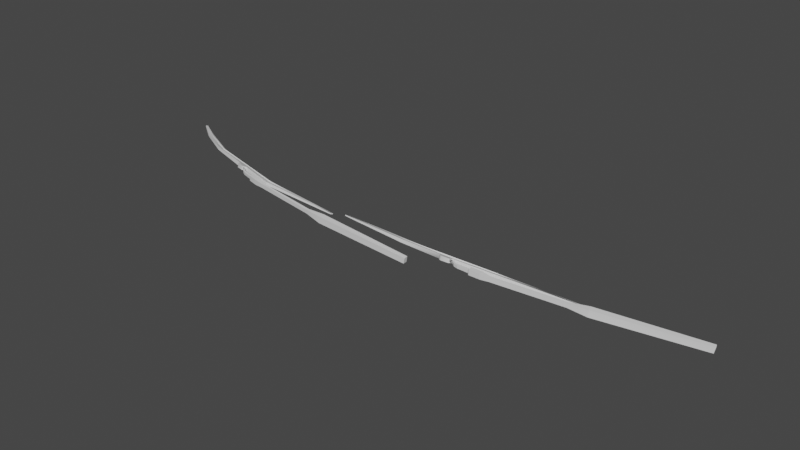 # Source: wipers.blend  (saved by Blender 3.6.11; exported with 4.5.12 LTS)
import bpy
from mathutils import Matrix  # noqa: F401  (used for matrix-valued properties, if any)

bpy.ops.wm.read_factory_settings(use_empty=True)
scene = bpy.context.scene
scene.name = 'Scene'

# ---- collections
col_wipers = bpy.data.collections.new('wipers'); scene.collection.children.link(col_wipers)

# ---- materials (node trees are filled in below, after node groups)
mat_wiper_mat = bpy.data.materials.new('wiper_mat')
mat_wiper_mat.use_transparent_shadow = False

# ---- material node trees
mat_wiper_mat.use_nodes = True; mat_wiper_mat.node_tree.nodes.clear()
_N = mat_wiper_mat.node_tree.nodes; _L = mat_wiper_mat.node_tree.links
n0 = _N.new('ShaderNodeBsdfPrincipled'); n0.name = 'Principled BSDF'; n0.location = (10, 300)
n0.distribution = 'GGX'
n0.subsurface_method = 'RANDOM_WALK_SKIN'
n0.inputs[3].default_value = 1.45
n0.inputs[27].default_value = (0.0, 0.0, 0.0, 1.0)
n0.inputs[28].default_value = 1.0
n1 = _N.new('ShaderNodeOutputMaterial'); n1.name = 'Material Output'; n1.location = (300, 300)
_L.new(n0.outputs[0], n1.inputs[0])
n1.is_active_output = True

# ---- world
world_world = bpy.data.worlds.new('World'); scene.world = world_world
world_world.use_nodes = True; world_world.node_tree.nodes.clear()
_N = world_world.node_tree.nodes; _L = world_world.node_tree.links
n0 = _N.new('ShaderNodeOutputWorld'); n0.name = 'World Output'; n0.location = (300, 300)
n1 = _N.new('ShaderNodeBackground'); n1.name = 'Background'; n1.location = (10, 300)
n1.inputs[0].default_value = (0.05088, 0.05088, 0.05088, 1.0)
_L.new(n1.outputs[0], n0.inputs[0])
n0.is_active_output = True
world_world.color = (0.05088, 0.05088, 0.05088)
world_world.use_sun_shadow = False
world_world.sun_shadow_jitter_overblur = 0.0

# ---- meshes
me_wiperleft_vis = bpy.data.meshes.new('wiperLeft_vis')
me_wiperleft_vis.from_pydata([(0.2353, -0.01173, -0.03648), (0.2353, -0.009838, -0.03949), (0.3421, -0.01516, -0.04608), (0.2353, -0.01173, -0.03648), (0.3421, -0.01516, -0.04608), (0.3421, -0.01749, -0.05238), (0.2353, -0.01328, -0.03816), (0.2353, -0.01435, -0.03438), (0.3421, -0.01776, -0.04524), (0.3421, -0.01776, -0.04524), (0.2353, -0.01435, -0.03438), (0.3421, -0.01954, -0.05172), (-0.2639, -0.0127, -0.02695), (-0.264, -0.01099, -0.03085), (-0.3524, -0.01031, -0.03173), (-0.2639, -0.0127, -0.02695), (-0.3524, -0.01031, -0.03173), (-0.3525, -0.01209, -0.03821), (-0.3525, -0.01004, -0.03887), (-0.264, -0.007508, -0.03214), (-0.2639, -0.01001, -0.02902), (-0.3524, -0.007708, -0.03256), (-0.264, -0.007508, -0.03214), (-0.3525, -0.01004, -0.03887), (-0.02337, 0.006152, 0.002545), (-0.02333, -0.004148, 0.005845), (-0.001528, -0.003948, 0.005065), (-0.0008701, 0.005982, 0.001735), (-0.0005161, -0.002768, 0.001725), (0.002306, -0.006878, -0.003985), (0.0005169, -0.002678, -0.001335), (-0.001528, -0.003948, 0.005065), (-0.0006941, 0.002992, 0.001835), (-0.0008701, 0.005982, 0.001735), (-0.001528, -0.003948, 0.005065), (-0.0005161, -0.002768, 0.001725), (0.0003389, 0.003082, -0.001225), (0.002331, 0.003012, -0.007265), (-0.0008701, 0.005982, 0.001735), (-0.0006941, 0.002992, 0.001835), (0.0005169, -0.002678, -0.001335), (0.002306, -0.006878, -0.003985), (0.002331, 0.003012, -0.007265), (0.0003389, 0.003082, -0.001225), (0.3421, -0.01776, -0.04524), (0.3421, -0.01954, -0.05172), (0.3421, -0.01749, -0.05238), (0.3421, -0.01516, -0.04608), (-0.02852, -0.01159, -0.01552), (0.002306, -0.006878, -0.003985), (-0.03358, -0.007178, -0.003515), (-0.002743, -0.01169, -0.01614), (-0.002789, -0.003598, -0.01919), (-0.002743, -0.01169, -0.01614), (-0.02852, -0.01159, -0.01552), (-0.02857, -0.003488, -0.01857), (0.2353, -0.01173, -0.03648), (0.2353, -0.01435, -0.03438), (0.2353, -0.01328, -0.03816), (0.2353, -0.009838, -0.03949), (-0.3524, -0.007708, -0.03256), (-0.3525, -0.01004, -0.03887), (-0.3525, -0.01209, -0.03821), (-0.3524, -0.01031, -0.03173), (-0.264, -0.01099, -0.03085), (-0.2639, -0.0127, -0.02695), (-0.2639, -0.01001, -0.02902), (-0.264, -0.007508, -0.03214), (-0.03052, 0.004882, -0.001345), (-0.03363, 0.003132, -0.006825), (-0.03358, -0.007178, -0.003515), (-0.03048, -0.005418, 0.001955), (-0.02333, -0.004148, 0.005845), (-0.03048, -0.005418, 0.001955), (-0.001528, -0.003948, 0.005065), (-0.03358, -0.007178, -0.003515), (0.002306, -0.006878, -0.003985), (-0.03052, 0.004882, -0.001345), (-0.02337, 0.006152, 0.002545), (-0.0008701, 0.005982, 0.001735), (-0.03363, 0.003132, -0.006825), (0.002331, 0.003012, -0.007265), (-0.02857, -0.003488, -0.01857), (-0.002789, -0.003598, -0.01919), (-0.1469, -0.003838, -0.02039), (-0.1501, 0.001972, -0.008905), (-0.264, -0.007508, -0.03214), (-0.3524, -0.007708, -0.03256), (0.1322, -0.0009279, -0.01653), (0.2353, -0.009838, -0.03949), (0.1284, -0.005238, -0.02744), (0.3421, -0.01516, -0.04608), (0.002306, -0.006878, -0.003985), (-0.002743, -0.01169, -0.01614), (0.1284, -0.01092, -0.0253), (0.1322, -0.008778, -0.01398), (0.2353, -0.01328, -0.03816), (0.3421, -0.01776, -0.04524), (-0.02857, -0.003488, -0.01857), (-0.02852, -0.01159, -0.01552), (-0.147, -0.009848, -0.01814), (-0.1469, -0.003838, -0.02039), (-0.264, -0.01099, -0.03085), (-0.264, -0.007508, -0.03214), (-0.1501, -0.006198, -0.006285), (-0.264, -0.01099, -0.03085), (-0.147, -0.009848, -0.01814), (-0.3524, -0.01031, -0.03173), (-0.02852, -0.01159, -0.01552), (-0.03358, -0.007178, -0.003515), (0.1284, -0.005238, -0.02744), (0.2353, -0.009838, -0.03949), (0.2353, -0.01328, -0.03816), (0.1284, -0.01092, -0.0253), (-0.002743, -0.01169, -0.01614), (-0.002789, -0.003598, -0.01919), (-0.08112, -0.01065, -0.02674), (-0.3525, -0.01209, -0.03821), (-0.3525, -0.01004, -0.03887), (-0.08112, -0.008598, -0.0274), (0.1073, -0.01159, -0.03267), (0.1073, -0.009538, -0.03332), (0.3421, -0.01749, -0.05238), (0.3421, -0.01954, -0.05172), (-0.08112, -0.01065, -0.02674), (0.1073, -0.01159, -0.03267), (0.1073, -0.006408, -0.02583), (-0.08112, -0.005468, -0.01968), (0.3421, -0.01954, -0.05172), (0.2353, -0.01435, -0.03438), (-0.3525, -0.01209, -0.03821), (-0.2639, -0.0127, -0.02695), (0.1073, -0.006408, -0.02583), (0.2353, -0.01435, -0.03438), (0.2353, -0.01173, -0.03648), (0.1073, -0.003778, -0.02793), (-0.08112, -0.005468, -0.01968), (-0.08112, -0.002838, -0.02178), (-0.2639, -0.01001, -0.02902), (-0.2639, -0.0127, -0.02695), (-0.08112, -0.002838, -0.02178), (0.1073, -0.009538, -0.03332), (-0.08112, -0.008598, -0.0274), (0.1073, -0.003778, -0.02793), (0.2353, -0.01173, -0.03648), (0.3421, -0.01749, -0.05238), (-0.3525, -0.01004, -0.03887), (-0.2639, -0.01001, -0.02902), (-0.03363, 0.003132, -0.006825), (-0.1501, -0.006198, -0.006285), (-0.03358, -0.007178, -0.003515), (-0.1501, 0.001972, -0.008905), (-0.3524, -0.007708, -0.03256), (-0.3524, -0.01031, -0.03173), (0.1322, -0.008778, -0.01398), (0.002331, 0.003012, -0.007265), (0.002306, -0.006878, -0.003985), (0.1322, -0.0009279, -0.01653), (0.3421, -0.01776, -0.04524), (0.3421, -0.01516, -0.04608)], [], [(0, 1, 2), (3, 4, 5), (6, 7, 8), (9, 10, 11), (12, 13, 14), (15, 16, 17), (18, 19, 20), (21, 22, 23), (24, 25, 26), (24, 26, 27), (28, 29, 30), (29, 28, 31), (32, 33, 34), (32, 34, 35), (36, 37, 38), (36, 38, 39), (40, 41, 42), (40, 42, 43), (44, 45, 46), (44, 46, 47), (48, 49, 50), (48, 51, 49), (52, 53, 54), (52, 54, 55), (56, 57, 58), (56, 58, 59), (60, 61, 62), (60, 62, 63), (64, 65, 66), (64, 66, 67), (68, 69, 70), (68, 70, 71), (72, 73, 74), (74, 73, 75), (74, 75, 76), (77, 78, 79), (77, 79, 80), (81, 82, 80), (81, 83, 82), (80, 79, 81), (80, 82, 84), (80, 84, 85), (85, 84, 86), (85, 86, 87), (88, 89, 90), (88, 91, 89), (90, 81, 88), (90, 83, 81), (92, 93, 94), (92, 94, 95), (95, 94, 96), (95, 96, 97), (98, 99, 100), (98, 100, 101), (101, 100, 102), (101, 102, 103), (104, 105, 106), (104, 107, 105), (106, 108, 109), (106, 109, 104), (110, 111, 112), (110, 112, 113), (113, 114, 115), (113, 115, 110), (116, 117, 118), (116, 118, 119), (119, 120, 116), (119, 121, 120), (121, 122, 123), (121, 123, 120), (124, 125, 126), (124, 126, 127), (125, 128, 129), (125, 129, 126), (127, 130, 124), (127, 131, 130), (132, 133, 134), (132, 134, 135), (136, 132, 135), (136, 135, 137), (138, 136, 137), (138, 139, 136), (140, 141, 142), (140, 143, 141), (143, 144, 145), (143, 145, 141), (146, 140, 142), (146, 147, 140), (148, 149, 150), (148, 151, 149), (151, 152, 153), (151, 153, 149), (154, 155, 156), (154, 157, 155), (154, 158, 159), (154, 159, 157), (25, 24, 68, 71), (30, 35, 32, 28), (39, 43, 40, 36), (36, 39, 32, 35, 28, 40, 30, 43)])
me_wiperleft_vis.polygons.foreach_set('use_smooth', [True] * 100)
_uv = me_wiperleft_vis.uv_layers.new(name='UVMap')
_uv.uv.foreach_set('vector', [0.5129, -0.5416, 0.5171, -0.5417, 0.5171, -0.3877, 0.44, -0.5334, 0.4495, -0.3793, 0.44, -0.3778, 0.5566, -0.5498, 0.5608, -0.5502, 0.5608, -0.3956, 0.4738, -0.3797, 0.4833, -0.534, 0.4833, -0.3781, 0.4833, -0.5395, 0.4882, -0.5392, 0.4833, -0.4121, 0.4064, -0.5019, 0.416, -0.3748, 0.4064, -0.3735, 0.4737, -0.4066, 0.4688, -0.5337, 0.4738, -0.534, 0.3589, -0.3192, 0.3685, -0.4461, 0.3685, -0.3182, 0.7384, -0.9457, 0.7536, -0.9453, 0.7522, -0.9139, 0.7384, -0.9457, 0.7522, -0.9139, 0.7374, -0.9133, 0.4361, -0.4181, 0.4392, -0.4077, 0.4346, -0.4137, 0.4392, -0.4077, 0.4361, -0.4181, 0.4392, -0.4223, 0.6828, -0.2663, 0.6815, -0.2622, 0.6815, -0.2772, 0.6828, -0.2663, 0.6815, -0.2772, 0.6857, -0.274, 0.6871, -0.2647, 0.6958, -0.2619, 0.6815, -0.2622, 0.6871, -0.2647, 0.6815, -0.2622, 0.6828, -0.2663, 0.4413, -0.2745, 0.4473, -0.279, 0.4473, -0.264, 0.4413, -0.2745, 0.4473, -0.264, 0.4385, -0.2667, 0.521, -0.3829, 0.5206, -0.3735, 0.5175, -0.3735, 0.521, -0.3829, 0.5175, -0.3735, 0.5171, -0.3829, 0.7509, -0.6157, 0.7325, -0.5715, 0.7325, -0.6231, 0.7509, -0.6157, 0.7514, -0.5785, 0.7325, -0.5715, 0.7498, -0.8762, 0.7374, -0.8762, 0.7374, -0.9133, 0.7498, -0.8762, 0.7374, -0.9133, 0.7498, -0.9133, 0.5171, -0.3879, 0.5186, -0.3925, 0.5202, -0.3872, 0.5171, -0.3879, 0.5202, -0.3872, 0.5171, -0.3829, 0.4704, -0.389, 0.47, -0.3795, 0.4669, -0.3795, 0.4704, -0.389, 0.4669, -0.3795, 0.4665, -0.389, 0.5566, -0.3897, 0.5582, -0.3956, 0.5593, -0.3909, 0.5566, -0.3897, 0.5593, -0.3909, 0.5593, -0.3852, 0.3685, -0.2871, 0.3596, -0.287, 0.3596, -0.3026, 0.3685, -0.2871, 0.3596, -0.3026, 0.3685, -0.3026, 0.5063, -0.3582, 0.5123, -0.3685, 0.507, -0.3269, 0.507, -0.3269, 0.5123, -0.3685, 0.5206, -0.3729, 0.507, -0.3269, 0.5206, -0.3729, 0.5206, -0.3212, 0.0586, -0.5379, 0.06466, -0.5277, 0.06422, -0.4953, 0.0586, -0.5379, 0.06422, -0.4953, 0.05031, -0.5422, 0.05081, -0.4904, 0.0311, -0.5345, 0.05031, -0.5422, 0.05081, -0.4904, 0.03106, -0.4974, 0.0311, -0.5345, 0.05031, -0.5422, 0.06422, -0.4953, 0.05081, -0.4904, 0.05031, -0.5422, 0.0311, -0.5345, 0.02475, -0.7047, 0.05031, -0.5422, 0.02475, -0.7047, 0.04316, -0.7098, 0.04316, -0.7098, 0.02475, -0.7047, 0.003507, -0.8728, 0.04316, -0.7098, 0.003507, -0.8728, 3.431e-07, -1.0, 0.0405, -0.3032, 0.00847, -0.1541, 0.02354, -0.3084, 0.0405, -0.3032, 4.17e-07, -0.0001724, 0.00847, -0.1541, 0.02354, -0.3084, 0.05081, -0.4904, 0.0405, -0.3032, 0.02354, -0.3084, 0.03106, -0.4974, 0.05081, -0.4904, 0.4059, -0.9944, 0.4253, -1.0, 0.4205, -0.8109, 0.4059, -0.9944, 0.4205, -0.8109, 0.4037, -0.807, 0.4037, -0.807, 0.4205, -0.8109, 0.4253, -0.6561, 0.4037, -0.807, 0.4253, -0.6561, 0.4234, -0.5019, 0.7325, -0.2846, 0.7201, -0.2845, 0.7229, -0.4549, 0.7325, -0.2846, 0.7229, -0.4549, 0.7321, -0.4549, 0.7321, -0.4549, 0.7229, -0.4549, 0.7272, -0.6231, 0.7321, -0.4549, 0.7272, -0.6231, 0.7325, -0.6231, 0.4657, -0.8262, 0.44, -0.6605, 0.4476, -0.8296, 0.4657, -0.8262, 0.4468, -0.5334, 0.44, -0.6605, 0.4476, -0.8296, 0.44, -1.0, 0.4588, -0.9938, 0.4476, -0.8296, 0.4588, -0.9938, 0.4657, -0.8262, 0.7201, -0.4341, 0.7185, -0.28, 0.7132, -0.28, 0.7201, -0.4341, 0.7132, -0.28, 0.7113, -0.4341, 0.7113, -0.4341, 0.7076, -0.6231, 0.7201, -0.623, 0.7113, -0.4341, 0.7201, -0.623, 0.7201, -0.4341, 0.2054, -0.6096, 0.2083, -0.9999, 0.2114, -1.0, 0.2054, -0.6096, 0.2114, -1.0, 0.2085, -0.6096, 0.2085, -0.6096, 0.208, -0.3384, 0.2054, -0.6096, 0.2085, -0.6096, 0.2111, -0.3384, 0.208, -0.3384, 0.2111, -0.3384, 0.2114, -2.223e-05, 0.2083, -1.031e-05, 0.2111, -0.3384, 0.2083, -1.031e-05, 0.208, -0.3384, 0.1453, -0.6098, 0.1478, -0.3386, 0.136, -0.3389, 0.1453, -0.6098, 0.136, -0.3389, 0.1332, -0.6101, 0.1478, -0.3386, 0.1701, -4.524e-05, 0.1475, -0.1543, 0.1478, -0.3386, 0.1475, -0.1543, 0.136, -0.3389, 0.1332, -0.6101, 0.1701, -1.0, 0.1453, -0.6098, 0.6033, -0.6099, 0.5969, -0.8727, 0.6033, -1.0, 0.2559, -0.466, 0.2606, -0.2815, 0.2558, -0.2815, 0.2559, -0.466, 0.2558, -0.2815, 0.2511, -0.4659, 0.2579, -0.7372, 0.2559, -0.466, 0.2511, -0.4659, 0.2579, -0.7372, 0.2511, -0.4659, 0.2531, -0.7372, 0.2557, -1.0, 0.2579, -0.7372, 0.2531, -0.7372, 0.2557, -1.0, 0.2606, -1.0, 0.2579, -0.7372, 0.2054, -0.61, 0.1922, -0.3386, 0.1945, -0.6098, 0.2054, -0.61, 0.2029, -0.3388, 0.1922, -0.3386, 0.2029, -0.3388, 0.1909, -0.1542, 0.1701, 0.0, 0.2029, -0.3388, 0.1701, 0.0, 0.1922, -0.3386, 0.1701, -1.0, 0.2054, -0.61, 0.1945, -0.6098, 0.6033, -1.0, 0.6093, -0.8726, 0.6033, -0.6099, 0.5063, -0.542, 0.5201, -0.7094, 0.5216, -0.5417, 0.5063, -0.542, 0.508, -0.7096, 0.5201, -0.7094, 0.508, -0.7096, 0.5063, -1.0, 0.5101, -0.9999, 0.508, -0.7096, 0.5101, -0.9999, 0.5201, -0.7094, 0.4372, -0.8128, 0.4253, -0.9999, 0.44, -1.0, 0.4372, -0.8128, 0.4255, -0.8127, 0.4253, -0.9999, 0.4372, -0.8128, 0.4292, -0.5098, 0.4253, -0.5098, 0.4372, -0.8128, 0.4253, -0.5098, 0.4255, -0.8127, 0.7536, -0.9453, 0.7384, -0.9457, 0.7374, -0.9559, 0.7526, -0.9555, 0.4684, -0.5267, 0.4688, -0.531, 0.4684, -0.534, 0.4688, -0.531, 0.4688, -0.5267, 0.4684, -0.5223, 0.4688, -0.5193, 0.4684, -0.5223, 0.6871, -0.2647, 0.6828, -0.2663, 0.6828, -0.2663, 0.6857, -0.274, 0.6857, -0.274, 0.69, -0.2724, 0.69, -0.2724, 0.6871, -0.2647])
me_wiperleft_vis.materials.append(mat_wiper_mat)
me_wiperleft_vis.update()
me_wiperleft_vis.normals_split_custom_set([tuple(v) for v in zip(*[iter([-0.0857, 0.1049, -0.9908, -0.02667, 0.6877, -0.7255, -0.02678, 0.6968, -0.7168, -0.08561, 0.1049, -0.9908, -0.02671, 0.6967, -0.7168, -0.001005, 0.9381, -0.3464, 0.01588, -0.9087, 0.4171, 0.1009, -0.00774, 0.9949, 0.01175, -0.8775, 0.4794, 0.01172, -0.8775, 0.4794, 0.1009, -0.00779, 0.9949, -0.003853, -0.9643, 0.2649, -0.05554, -0.07112, 0.9959, 0.003048, 0.9159, 0.4015, -0.05556, -0.07112, 0.9959, -0.05568, -0.07109, 0.9959, -0.05559, -0.07109, 0.9959, -0.0403, -0.9635, 0.2647, 0.07013, 0.1639, -0.984, 0.07011, 0.164, -0.984, 0.0699, -0.7756, -0.6273, -0.000437, 0.9381, -0.3464, 0.07026, 0.164, -0.984, 0.07003, 0.1639, -0.984, -0.2393, 0.2988, 0.9238, -0.2432, 0.2945, 0.9242, 0.03371, 0.3104, 0.95, -0.2393, 0.2988, 0.9238, 0.03371, 0.3104, 0.95, 0.03632, 0.3161, 0.948, 0.7112, 0.141, 0.6888, 0.9272, 0.1795, 0.3289, 0.9278, 0.1936, 0.3188, 0.9272, 0.1795, 0.3289, 0.7112, 0.141, 0.6888, 0.9262, 0.1651, 0.3389, 0.9394, 0.04551, 0.3398, 0.9219, 0.067, 0.3816, 0.9394, 0.04549, 0.3398, 0.9394, 0.04551, 0.3398, 0.9394, 0.04549, 0.3398, 0.9544, 0.0238, 0.2976, 0.946, 0.07163, 0.3162, 0.9471, 0.07693, 0.3115, 0.946, 0.07156, 0.3163, 0.946, 0.07163, 0.3162, 0.946, 0.07156, 0.3163, 0.9448, 0.06636, 0.3209, 0.9301, 0.0777, 0.3589, 0.9057, 0.1314, 0.4031, 0.9301, 0.07771, 0.3589, 0.9301, 0.0777, 0.3589, 0.9301, 0.07771, 0.3589, 0.9495, 0.02337, 0.3129, 1.0, -4.033e-07, 0.0, 1.0, -2.013e-06, 0.0, 1.0, -1.524e-06, 0.0, 1.0, -4.033e-07, 0.0, 1.0, -1.524e-06, 0.0, 1.0, 0.0, 0.0, 0.008588, -0.9338, 0.3576, 0.008598, -0.9339, 0.3575, 0.0124, -0.9369, 0.3493, 0.008588, -0.9338, 0.3576, 0.005193, -0.9306, 0.366, 0.008598, -0.9339, 0.3575, -0.02383, -0.3519, -0.9357, -0.02344, -0.352, -0.9357, -0.02369, -0.3523, -0.9356, -0.02383, -0.3519, -0.9357, -0.02369, -0.3523, -0.9356, -0.02365, -0.3524, -0.9355, 1.0, 0.0003144, 0.0002903, 1.0, -6.291e-05, -1.913e-05, 1.0, -4.538e-05, -2.356e-05, 1.0, 0.0003144, 0.0002903, 1.0, -4.538e-05, -2.356e-05, 1.0, 0.0003786, 0.0002371, -0.9998, -0.006658, 0.02087, -0.9997, -0.008027, 0.02198, -0.9998, -0.006613, 0.02084, -0.9998, -0.006658, 0.02087, -0.9998, -0.006613, 0.02084, -0.9998, -0.005538, 0.02003, -0.9995, 0.006678, 0.03218, -0.9995, 0.008268, 0.03107, -0.9995, 0.006755, 0.03226, -0.9995, 0.006678, 0.03218, -0.9995, 0.006755, 0.03226, -0.9995, 0.005144, 0.03275, -0.716, 0.2105, 0.6656, -0.3485, 0.2851, 0.8929, -0.6742, 0.2228, 0.7042, -0.716, 0.2105, 0.6656, -0.6742, 0.2228, 0.7042, -0.7157, 0.2105, 0.6659, 0.01887, -0.9602, 0.2786, 0.0177, -0.9575, 0.2879, 0.0158, -0.955, 0.2962, 0.0158, -0.955, 0.2962, 0.0177, -0.9575, 0.2879, 0.0142, -0.9522, 0.3051, 0.0158, -0.955, 0.2962, 0.0142, -0.9522, 0.3051, 0.01203, -0.9498, 0.3126, -0.003809, 0.9527, -0.3038, -0.003753, 0.9526, -0.3041, -0.002702, 0.9516, -0.3074, -0.003809, 0.9527, -0.3038, -0.002702, 0.9516, -0.3074, -0.0007021, 0.9112, -0.4119, -0.005806, 0.9037, -0.4281, -0.001999, 0.873, -0.4877, -0.0007021, 0.9112, -0.4119, -0.005806, 0.9037, -0.4281, -0.01345, 0.8772, -0.4799, -0.001999, 0.873, -0.4877, -0.0007021, 0.9112, -0.4119, -0.002702, 0.9516, -0.3074, -0.005806, 0.9037, -0.4281, -0.0007021, 0.9112, -0.4119, -0.001999, 0.873, -0.4877, 0.007001, 0.8862, -0.4633, -0.0007021, 0.9112, -0.4119, 0.007001, 0.8862, -0.4633, 0.005302, 0.9047, -0.4259, 0.005302, 0.9047, -0.4259, 0.007001, 0.8862, -0.4633, 0.008398, 0.9108, -0.4127, 0.005302, 0.9047, -0.4259, 0.008398, 0.9108, -0.4127, -0.0002628, 0.9263, -0.3767, 0.0119, 0.9475, -0.3196, -0.02671, 0.6877, -0.7255, -0.006104, 0.9144, -0.4047, 0.0119, 0.9475, -0.3196, -0.02672, 0.6968, -0.7168, -0.02671, 0.6877, -0.7255, -0.006104, 0.9144, -0.4047, -0.005806, 0.9037, -0.4281, 0.0119, 0.9475, -0.3196, -0.006104, 0.9144, -0.4047, -0.01345, 0.8772, -0.4799, -0.005806, 0.9037, -0.4281, 0.0152, -0.9621, 0.2724, 0.03036, -0.9337, 0.3567, 0.0104, -0.9698, 0.2436, 0.0152, -0.9621, 0.2724, 0.0104, -0.9698, 0.2436, -0.01361, -0.9917, 0.1275, -0.01361, -0.9917, 0.1275, 0.0104, -0.9698, 0.2436, 0.0159, -0.9087, 0.4171, -0.01361, -0.9917, 0.1275, 0.0159, -0.9087, 0.4171, 0.01172, -0.8775, 0.4794, 0.0154, -0.3507, -0.9364, 0.01551, -0.352, -0.9359, 0.04519, -0.3501, -0.9356, 0.0154, -0.3507, -0.9364, 0.04519, -0.3501, -0.9356, 0.0749, -0.3469, -0.9349, 0.0749, -0.3469, -0.9349, 0.04519, -0.3501, -0.9356, 0.1045, -0.3453, -0.9327, 0.0749, -0.3469, -0.9349, 0.1045, -0.3453, -0.9327, 0.1045, -0.3423, -0.9338, -0.0156, -0.9623, 0.2715, -0.01589, -0.965, 0.2619, -0.0194, -0.952, 0.3055, -0.0156, -0.9623, 0.2715, -0.0098, -0.972, 0.2346, -0.01589, -0.965, 0.2619, -0.0194, -0.952, 0.3055, -0.02127, -0.9414, 0.3367, -0.0181, -0.9493, 0.3139, -0.0194, -0.952, 0.3055, -0.0181, -0.9493, 0.3139, -0.0156, -0.9623, 0.2715, -0.1009, -0.3547, -0.9295, -0.1198, -0.3575, -0.9262, -0.1197, -0.3549, -0.9272, -0.1009, -0.3547, -0.9295, -0.1197, -0.3549, -0.9272, -0.08201, -0.3527, -0.9321, -0.08201, -0.3527, -0.9321, -0.0631, -0.3514, -0.9341, -0.06318, -0.3525, -0.9337, -0.08201, -0.3527, -0.9321, -0.06318, -0.3525, -0.9337, -0.1009, -0.3547, -0.9295, 0.01739, -0.3058, -0.9519, 0.04186, -0.3056, -0.9512, 0.04186, -0.3056, -0.9512, 0.01739, -0.3058, -0.9519, 0.04186, -0.3056, -0.9512, -0.007004, -0.3058, -0.9521, -0.007004, -0.3058, -0.9521, -0.05013, -0.3052, -0.951, 0.01739, -0.3058, -0.9519, -0.007004, -0.3058, -0.9521, -0.06869, -0.3048, -0.9499, -0.05013, -0.3052, -0.951, -0.06869, -0.3048, -0.9499, -0.0873, -0.3049, -0.9484, -0.0873, -0.3047, -0.9484, -0.06869, -0.3048, -0.9499, -0.0873, -0.3047, -0.9484, -0.05013, -0.3052, -0.951, 0.00319, -0.803, 0.596, -0.004396, -0.8805, 0.474, 0.007103, -0.7998, 0.6003, 0.00319, -0.803, 0.596, 0.007103, -0.7998, 0.6003, 0.01852, -0.9612, 0.2751, -0.004396, -0.8805, 0.474, -0.01881, -0.9837, 0.1786, -0.0143, -0.9153, 0.4024, -0.004396, -0.8805, 0.474, -0.0143, -0.9153, 0.4024, 0.007103, -0.7998, 0.6003, 0.01852, -0.9612, 0.2751, 0.0194, -0.9972, 0.07222, 0.00319, -0.803, 0.596, 0.01852, -0.9612, 0.2751, 0.05357, -0.8814, -0.4694, 0.0194, -0.9972, 0.07222, 0.06989, 0.6227, 0.7794, 0.0906, 0.6218, 0.7779, 0.0906, 0.6217, 0.778, 0.06989, 0.6227, 0.7794, 0.0906, 0.6217, 0.778, 0.0493, 0.6234, 0.7804, -0.0135, 0.6208, 0.7839, 0.06989, 0.6227, 0.7794, 0.0493, 0.6234, 0.7804, -0.0135, 0.6208, 0.7839, 0.0493, 0.6234, 0.7804, -0.0134, 0.6242, 0.7811, -0.0555, 0.6164, 0.7855, -0.0135, 0.6208, 0.7839, -0.0134, 0.6242, 0.7811, -0.0555, 0.6164, 0.7855, -0.0556, 0.6096, 0.7908, -0.0135, 0.6208, 0.7839, -0.01949, 0.869, -0.4945, -0.0252, 0.6882, -0.7251, 0.003667, 0.6987, -0.7154, -0.01949, 0.869, -0.4945, 0.004303, 0.8661, -0.4998, -0.0252, 0.6882, -0.7251, 0.004303, 0.8661, -0.4998, 0.06827, 0.9927, 0.09901, 0.01791, 0.9357, -0.3524, 0.004303, 0.8661, -0.4998, 0.01791, 0.9357, -0.3524, -0.0252, 0.6882, -0.7251, -0.01691, 0.9887, -0.1488, -0.01949, 0.869, -0.4945, 0.003667, 0.6987, -0.7154, -0.01691, 0.9887, -0.1488, -0.0534, 0.8766, 0.4783, -0.01949, 0.869, -0.4945, -0.3485, 0.2852, 0.8929, -0.0551, 0.305, 0.9508, -0.6742, 0.2232, 0.704, -0.3485, 0.2852, 0.8929, -0.09009, 0.3038, 0.9485, -0.0551, 0.305, 0.9508, -0.09009, 0.3038, 0.9485, -0.125, 0.3014, 0.9453, -0.125, 0.3021, 0.945, -0.09009, 0.3038, 0.9485, -0.125, 0.3021, 0.945, -0.0551, 0.305, 0.9508, 0.1152, 0.3065, 0.9449, 0.0772, 0.3099, 0.9476, 0.07746, 0.3137, 0.9464, 0.1152, 0.3065, 0.9449, 0.1151, 0.3045, 0.9455, 0.0772, 0.3099, 0.9476, 0.1152, 0.3065, 0.9449, 0.153, 0.3025, 0.9408, 0.153, 0.3026, 0.9408, 0.1152, 0.3065, 0.9449, 0.153, 0.3026, 0.9408, 0.1151, 0.3045, 0.9455, -0.2432, 0.2945, 0.9242, -0.2393, 0.2988, 0.9238, -0.716, 0.2105, 0.6656, -0.7157, 0.2105, 0.6659, 0.9278, 0.1936, 0.3188, 0.0, 0.0, 1.0, 0.001103, -0.03569, 0.9994, 0.7112, 0.141, 0.6888, 0.0, 0.0, 1.0, 0.0, 0.0, 1.0, -0.007695, 0.02314, 0.9997, 0.002172, -0.000696, 1.0, 0.9482, 0.02194, 0.317, 0.947, 0.02315, 0.3204, 0.9442, 0.05809, 0.3243, 0.947, 0.02315, 0.3204, 0.947, 0.02315, 0.3204, 0.947, 0.02315, 0.3204, 0.947, 0.02315, 0.3204, 0.947, 0.02315, 0.3204])] * 3)])
me_wiperright_vis = bpy.data.meshes.new('wiperRight_vis')
me_wiperright_vis.from_pydata([(-0.2534, -0.008371, -0.1093), (-0.2532, -0.003751, -0.1099), (-0.1466, -0.003161, -0.05748), (-0.2512, -0.006671, -0.1091), (-0.3244, -0.01167, -0.157), (-0.3244, -0.01133, -0.157), (0.1076, -0.005731, 0.00906), (-0.1454, -0.004791, -0.05857), (-0.1434, -0.009971, -0.06537), (-0.2506, -0.004051, -0.1111), (-0.3243, -0.009041, -0.1577), (-0.3244, -0.01167, -0.157), (-0.2568, -0.006601, -0.101), (-0.3262, -0.009631, -0.1507), (-0.3245, -0.01141, -0.157), (-0.2568, -0.006601, -0.101), (-0.3245, -0.01141, -0.157), (-0.2534, -0.008371, -0.1093), (0.3439, -0.01708, 0.02854), (0.2385, -0.0126, 0.01915), (0.2385, -0.01367, 0.01915), (0.3439, -0.01708, 0.02854), (0.2385, -0.01367, 0.01915), (0.3457, -0.01886, 0.0223), (0.2385, -0.01104, 0.01915), (0.2385, -0.009161, 0.01915), (0.3442, -0.01448, 0.02773), (0.2385, -0.01104, 0.01915), (0.3442, -0.01448, 0.02773), (0.3459, -0.01681, 0.02167), (-0.2493, -0.005191, -0.1143), (-0.3243, -0.009281, -0.1577), (-0.3243, -0.009041, -0.1577), (-0.326, -0.007031, -0.1515), (-0.3244, -0.009361, -0.1576), (-0.3245, -0.01141, -0.157), (-0.3262, -0.009631, -0.1507), (-0.2534, -0.008371, -0.1093), (-0.3245, -0.01141, -0.157), (-0.3244, -0.009361, -0.1576), (-0.2532, -0.003751, -0.1099), (-0.02962, 0.005559, -0.00873), (-0.03112, 0.003809, -0.01485), (-0.03198, -0.006501, -0.01165), (-0.03048, -0.004741, -0.00554), (-0.0238, 0.006829, -0.00304), (-0.02466, -0.003471, 0.0001497), (-0.003477, -0.003271, 0.00534), (-0.001934, 0.006659, 0.00232), (-0.02962, 0.005559, -0.00873), (-0.0238, 0.006829, -0.00304), (-0.001934, 0.006659, 0.00232), (-0.03112, 0.003809, -0.01485), (0.3439, -0.01708, 0.02854), (0.3457, -0.01886, 0.0223), (0.3459, -0.01681, 0.02167), (0.3442, -0.01448, 0.02773), (0.1074, -0.008101, 0.02373), (0.1081, -0.0002509, 0.02131), (0.003597, 0.003689, -0.00547), (0.002679, -0.006201, -0.00232), (0.2385, -0.0126, 0.01915), (0.3439, -0.01708, 0.02854), (0.1074, -0.008101, 0.02373), (0.1069, -0.01024, 0.01183), (0.2385, -0.01104, 0.01915), (0.2385, -0.01367, 0.01915), (0.2385, -0.0126, 0.01915), (0.2385, -0.009161, 0.01915), (0.1074, -0.008101, 0.02373), (0.3439, -0.01708, 0.02854), (0.3442, -0.01448, 0.02773), (0.1081, -0.0002509, 0.02131), (0.1081, -0.0002509, 0.02131), (0.3442, -0.01448, 0.02773), (0.2385, -0.009161, 0.01915), (0.1074, -0.004561, 0.00974), (-0.2534, -0.008371, -0.1093), (-0.1466, -0.003161, -0.05748), (-0.1473, -0.009171, -0.05534), (-0.02305, -0.002811, -0.02477), (-0.02383, -0.01091, -0.02183), (0.1069, -0.01024, 0.01183), (0.001135, -0.01101, -0.0154), (0.001921, -0.002921, -0.01834), (0.1074, -0.004561, 0.00974), (0.2385, -0.0126, 0.01915), (0.2385, -0.009161, 0.01915), (-0.2512, -0.006671, -0.1091), (-0.3244, -0.01133, -0.157), (-0.2495, -0.007241, -0.1136), (-0.1454, -0.004791, -0.05857), (-0.1434, -0.009971, -0.06537), (0.1076, -0.005731, 0.00906), (-0.1434, -0.009971, -0.06537), (0.1095, -0.01091, 0.00249), (0.2385, -0.01367, 0.01915), (0.3457, -0.01886, 0.0223), (-0.2506, -0.004051, -0.1111), (-0.3244, -0.01167, -0.157), (-0.2512, -0.006671, -0.1091), (-0.1448, -0.002161, -0.06059), (-0.1454, -0.004791, -0.05857), (0.1082, -0.003101, 0.00704), (0.1076, -0.005731, 0.00906), (0.2385, -0.01104, 0.01915), (0.2385, -0.01367, 0.01915), (-0.02466, -0.003471, 0.0001497), (-0.03048, -0.004741, -0.00554), (-0.003477, -0.003271, 0.00534), (-0.03198, -0.006501, -0.01165), (0.002679, -0.006201, -0.00232), (0.001135, -0.01101, -0.0154), (0.1069, -0.01024, 0.01183), (0.1074, -0.008101, 0.02373), (-0.02383, -0.01091, -0.02183), (-0.1473, -0.009171, -0.05534), (-0.1579, -0.005521, -0.05029), (-0.2568, -0.006601, -0.101), (-0.2534, -0.008371, -0.1093), (-0.1434, -0.009971, -0.06537), (-0.2493, -0.005191, -0.1143), (-0.1433, -0.007921, -0.066), (0.1095, -0.01091, 0.00249), (0.1097, -0.008861, 0.00186), (0.3457, -0.01886, 0.0223), (0.3459, -0.01681, 0.02167), (-0.2493, -0.005191, -0.1143), (-0.3243, -0.009041, -0.1577), (-0.2506, -0.004051, -0.1111), (-0.1433, -0.007921, -0.066), (-0.1448, -0.002161, -0.06059), (0.1082, -0.003101, 0.00704), (0.1097, -0.008861, 0.00186), (0.3459, -0.01681, 0.02167), (0.2385, -0.01104, 0.01915), (-0.03112, 0.003809, -0.01485), (-0.1579, -0.005521, -0.05029), (-0.03198, -0.006501, -0.01165), (-0.1572, 0.002649, -0.05281), (-0.2566, -0.002331, -0.1018), (-0.3262, -0.009631, -0.1507), (-0.2568, -0.006601, -0.101), (-0.326, -0.007031, -0.1515), (-0.2532, -0.003751, -0.1099), (-0.3244, -0.009361, -0.1576), (-0.326, -0.007031, -0.1515), (-0.2566, -0.002331, -0.1018), (-0.1466, -0.003161, -0.05748), (-0.1572, 0.002649, -0.05281), (-0.03112, 0.003809, -0.01485), (-0.02305, -0.002811, -0.02477), (0.003597, 0.003689, -0.00547), (-0.001934, 0.006659, 0.00232), (0.001921, -0.002921, -0.01834), (0.1074, -0.004561, 0.00974), (0.1081, -0.0002509, 0.02131), (-0.1434, -0.009971, -0.06537), (-0.2495, -0.007241, -0.1136), (-0.2493, -0.005191, -0.1143), (-0.3243, -0.009281, -0.1577), (-0.3244, -0.01133, -0.157), (0.0002345, -0.002001, -0.0002604), (0.003597, 0.003689, -0.00547), (3.35e-05, 0.003759, -0.0002003), (0.002679, -0.006201, -0.00232), (-0.001934, 0.006659, 0.00232), (-0.001794, 0.003669, 0.00246), (-0.003477, -0.003271, 0.00534), (-0.001593, -0.002091, 0.00241)], [], [(0, 1, 2), (3, 4, 5), (6, 7, 8), (9, 10, 11), (12, 13, 14), (15, 16, 17), (18, 19, 20), (21, 22, 23), (24, 25, 26), (27, 28, 29), (30, 31, 32), (33, 34, 35), (33, 35, 36), (37, 38, 39), (37, 39, 40), (41, 42, 43), (41, 43, 44), (45, 46, 47), (45, 47, 48), (49, 50, 51), (49, 51, 52), (53, 54, 55), (53, 55, 56), (57, 58, 59), (57, 59, 60), (61, 62, 63), (61, 63, 64), (65, 66, 67), (65, 67, 68), (69, 70, 71), (69, 71, 72), (73, 74, 75), (73, 75, 76), (77, 78, 79), (80, 79, 78), (80, 81, 79), (82, 83, 84), (82, 84, 85), (84, 83, 81), (84, 81, 80), (85, 86, 82), (85, 87, 86), (88, 89, 90), (91, 88, 90), (91, 90, 92), (93, 94, 95), (96, 93, 95), (96, 95, 97), (98, 99, 100), (101, 98, 100), (101, 100, 102), (103, 101, 102), (103, 102, 104), (105, 103, 104), (105, 104, 106), (107, 108, 109), (109, 108, 110), (109, 110, 111), (111, 112, 113), (111, 113, 114), (115, 111, 110), (115, 112, 111), (116, 115, 110), (116, 110, 117), (118, 116, 117), (118, 119, 116), (120, 121, 122), (123, 120, 122), (123, 122, 124), (125, 124, 126), (125, 123, 124), (127, 128, 129), (130, 127, 129), (130, 129, 131), (131, 132, 133), (131, 133, 130), (134, 132, 135), (134, 133, 132), (136, 137, 138), (136, 139, 137), (140, 141, 142), (140, 142, 139), (140, 143, 141), (142, 137, 139), (144, 145, 146), (144, 146, 147), (144, 147, 148), (147, 149, 148), (150, 148, 149), (150, 151, 148), (152, 150, 153), (152, 154, 151), (152, 151, 150), (155, 152, 156), (155, 154, 152), (157, 158, 159), (158, 160, 159), (158, 161, 160), (162, 163, 164), (162, 165, 163), (164, 163, 166), (164, 166, 167), (167, 166, 168), (167, 168, 169), (165, 162, 169), (165, 169, 168), (44, 46, 45, 41), (167, 169, 162, 164)])
me_wiperright_vis.polygons.foreach_set('use_smooth', [True] * 108)
_uv = me_wiperright_vis.uv_layers.new(name='UVMap')
_uv.uv.foreach_set('vector', [0.5129, -0.3732, 0.5063, -0.3729, 0.5063, -0.5417, 0.5216, -0.5417, 0.5216, -0.4208, 0.5211, -0.4208, 0.7076, -1.0, 0.7197, -0.6233, 0.7076, -0.6231, 0.4684, -0.5334, 0.4684, -0.4111, 0.4645, -0.4113, 0.381, -0.4461, 0.3898, -0.3237, 0.381, -0.3197, 0.381, -0.4461, 0.381, -0.3197, 0.3685, -0.4422, 0.5196, -0.5417, 0.5211, -0.3939, 0.5196, -0.3938, 0.4253, -0.4995, 0.416, -0.3476, 0.416, -0.5019, 0.5196, -0.3925, 0.5171, -0.3925, 0.5196, -0.5417, 0.4346, -0.3554, 0.4253, -0.5074, 0.4346, -0.5098, 0.5563, -0.5502, 0.5566, -0.4288, 0.5563, -0.4288, 0.4887, -0.3835, 0.4882, -0.3741, 0.4851, -0.3741, 0.4887, -0.3835, 0.4851, -0.3741, 0.4847, -0.3835, 0.3964, -0.4461, 0.3964, -0.328, 0.3933, -0.3278, 0.3964, -0.4461, 0.3933, -0.3278, 0.3898, -0.4457, 0.3685, -0.3027, 0.3594, -0.3026, 0.3594, -0.3182, 0.3685, -0.3027, 0.3594, -0.3182, 0.3685, -0.3182, 0.4654, -0.2576, 0.4498, -0.2577, 0.4506, -0.289, 0.4654, -0.2576, 0.4506, -0.289, 0.4656, -0.2899, 0.3993, -0.4037, 0.3964, -0.4152, 0.4061, -0.4461, 0.3993, -0.4037, 0.4061, -0.4461, 0.4061, -0.3972, 0.4386, -0.3792, 0.4382, -0.3699, 0.4351, -0.3699, 0.4386, -0.3792, 0.4351, -0.3699, 0.4346, -0.3792, 0.4496, -0.5334, 0.4614, -0.5334, 0.4645, -0.3787, 0.4496, -0.5334, 0.4645, -0.3787, 0.4495, -0.3787, 0.6093, -0.4606, 0.6129, -0.6129, 0.6264, -0.2729, 0.6093, -0.4606, 0.6264, -0.2729, 0.6093, -0.2711, 0.4657, -0.534, 0.4657, -0.534, 0.4657, -0.534, 0.4657, -0.534, 0.4657, -0.534, 0.4657, -0.534, 0.5969, -0.285, 0.5969, -0.6096, 0.6008, -0.6099, 0.5969, -0.285, 0.6008, -0.6099, 0.6087, -0.2858, 0.7197, -0.6606, 0.737, -1.0, 0.7374, -0.8475, 0.7197, -0.6606, 0.7374, -0.8475, 0.7374, -0.6585, 0.2371, -0.2687, 0.2392, -0.4373, 0.2484, -0.4372, 0.2386, -0.6212, 0.2484, -0.4372, 0.2392, -0.4373, 0.2386, -0.6212, 0.2511, -0.6212, 0.2484, -0.4372, 0.2497, -0.8153, 0.2511, -0.6583, 0.2387, -0.6583, 0.2497, -0.8153, 0.2387, -0.6583, 0.2409, -0.8153, 0.2387, -0.6583, 0.2511, -0.6583, 0.2511, -0.6212, 0.2387, -0.6583, 0.2511, -0.6212, 0.2386, -0.6212, 0.2409, -0.8153, 0.2418, -1.0, 0.2497, -0.8153, 0.2409, -0.8153, 0.2371, -1.0, 0.2418, -1.0, 0.5969, -0.3845, 0.5818, -0.2593, 0.5901, -0.3838, 0.5937, -0.5531, 0.5969, -0.3845, 0.5901, -0.3838, 0.5937, -0.5531, 0.5901, -0.3838, 0.5818, -0.5509, 0.3041, -0.6592, 0.2606, -0.2848, 0.2924, -0.6603, 0.2836, -0.8474, 0.3041, -0.6592, 0.2924, -0.6603, 0.2836, -0.8474, 0.2924, -0.6603, 0.2606, -1.0, 0.2359, -0.2735, 0.2371, -0.1514, 0.2313, -0.2737, 0.2296, -0.4412, 0.2359, -0.2735, 0.2313, -0.2737, 0.2296, -0.4412, 0.2313, -0.2737, 0.225, -0.4413, 0.2337, -0.8171, 0.2296, -0.4412, 0.225, -0.4413, 0.2337, -0.8171, 0.225, -0.4413, 0.2291, -0.8172, 0.2371, -1.0, 0.2337, -0.8171, 0.2291, -0.8172, 0.2371, -1.0, 0.2291, -0.8172, 0.2335, -1.0, 0.4037, -0.809, 0.3983, -0.7984, 0.4014, -0.8403, 0.4014, -0.8403, 0.3983, -0.7984, 0.3902, -0.7936, 0.4014, -0.8403, 0.3902, -0.7936, 0.3875, -0.8452, 0.3875, -0.8452, 0.369, -0.8371, 0.3589, -0.9939, 0.3875, -0.8452, 0.3589, -0.9939, 0.3751, -1.0, 0.3715, -0.8001, 0.3875, -0.8452, 0.3902, -0.7936, 0.3715, -0.8001, 0.369, -0.8371, 0.3875, -0.8452, 0.3823, -0.6163, 0.3715, -0.8001, 0.3902, -0.7936, 0.3823, -0.6163, 0.3902, -0.7936, 0.3952, -0.604, 0.372, -0.4461, 0.3823, -0.6163, 0.3952, -0.604, 0.372, -0.4461, 0.3589, -0.447, 0.3823, -0.6163, 0.225, -0.2894, 0.2114, -0.1233, 0.2219, -0.2894, 0.2235, -0.6662, 0.225, -0.2894, 0.2219, -0.2894, 0.2235, -0.6662, 0.2219, -0.2894, 0.2204, -0.6662, 0.2145, -1.0, 0.2204, -0.6662, 0.2114, -1.0, 0.2145, -1.0, 0.2235, -0.6662, 0.2204, -0.6662, 0.1008, -0.1219, 0.1332, -0.001507, 0.0957, -0.1212, 0.07658, -0.2874, 0.1008, -0.1219, 0.0957, -0.1212, 0.07658, -0.2874, 0.0957, -0.1212, 0.06576, -0.2871, 0.06576, -0.2871, 0.06466, -0.664, 0.07517, -0.6642, 0.06576, -0.2871, 0.07517, -0.6642, 0.07658, -0.2874, 0.1332, -1.0, 0.06466, -0.664, 0.09732, -0.8498, 0.1332, -1.0, 0.07517, -0.6642, 0.06466, -0.664, 0.4833, -0.9996, 0.4657, -0.8105, 0.4678, -1.0, 0.4833, -0.9996, 0.478, -0.8102, 0.4657, -0.8105, 0.4776, -0.652, 0.4794, -0.5341, 0.4715, -0.6521, 0.4776, -0.652, 0.4715, -0.6521, 0.478, -0.8102, 0.4776, -0.652, 0.4833, -0.534, 0.4794, -0.5341, 0.4715, -0.6521, 0.4657, -0.8105, 0.478, -0.8102, 0.3316, -0.4468, 0.3589, -0.3265, 0.3493, -0.3276, 0.3316, -0.4468, 0.3493, -0.3276, 0.3192, -0.4465, 0.3316, -0.4468, 0.3192, -0.4465, 0.3184, -0.617, 0.3192, -0.4465, 0.3041, -0.6053, 0.3184, -0.617, 0.3176, -0.7944, 0.3184, -0.617, 0.3041, -0.6053, 0.3176, -0.7944, 0.3375, -0.7999, 0.3184, -0.617, 0.3228, -0.8458, 0.3176, -0.7944, 0.3089, -0.8425, 0.3228, -0.8458, 0.3417, -0.8368, 0.3375, -0.7999, 0.3228, -0.8458, 0.3375, -0.7999, 0.3176, -0.7944, 0.3589, -0.9929, 0.3228, -0.8458, 0.3426, -1.0, 0.3589, -0.9929, 0.3417, -0.8368, 0.3228, -0.8458, 0.6605, -0.6155, 0.6577, -0.4491, 0.6546, -0.449, 0.6577, -0.4491, 0.6574, -0.3276, 0.6546, -0.449, 0.6577, -0.4491, 0.6605, -0.3278, 0.6574, -0.3276, 0.515, -0.2724, 0.521, -0.2619, 0.5122, -0.2646, 0.515, -0.2724, 0.521, -0.2769, 0.521, -0.2619, 0.5122, -0.2646, 0.521, -0.2619, 0.5066, -0.262, 0.5122, -0.2646, 0.5066, -0.262, 0.5079, -0.2661, 0.5079, -0.2661, 0.5066, -0.262, 0.5063, -0.2771, 0.5079, -0.2661, 0.5063, -0.2771, 0.5106, -0.2739, 0.521, -0.2769, 0.515, -0.2724, 0.5106, -0.2739, 0.521, -0.2769, 0.5106, -0.2739, 0.5063, -0.2771, 0.4501, -0.2471, 0.4498, -0.2577, 0.4654, -0.2576, 0.4656, -0.247, 0.5079, -0.2661, 0.5106, -0.2739, 0.515, -0.2724, 0.5122, -0.2646])
me_wiperright_vis.materials.append(mat_wiper_mat)
me_wiperright_vis.update()
me_wiperright_vis.normals_split_custom_set([tuple(v) for v in zip(*[iter([0.4331, -0.2429, -0.868, 0.4378, -0.1377, -0.8885, 0.3708, -0.28, -0.8855, 0.2326, -0.9302, -0.2839, 0.5471, -0.001106, -0.837, 0.3983, -0.7436, -0.537, -0.1366, -0.7995, 0.585, -0.1568, -0.8943, 0.4191, -0.1936, -0.8025, 0.5643, -0.4573, 0.497, 0.7375, -0.5302, 0.2418, 0.8127, -0.5083, 0.43, 0.7461, -0.1155, -0.9662, 0.2305, -0.1291, -0.9625, 0.2387, -0.1032, -0.9726, 0.2083, -0.1155, -0.9662, 0.2305, -0.1032, -0.9726, 0.2083, -0.08537, -0.981, 0.174, -0.08994, -0.6066, 0.7899, -0.08871, -0.0003337, 0.9961, -0.08997, -0.6066, 0.7899, -0.08993, -0.6066, 0.7899, -0.09002, -0.6066, 0.7899, -0.05433, -0.9642, 0.2597, 0.085, 0.5712, -0.8164, 0.08097, 0.0, -0.9967, 0.0849, 0.5712, -0.8164, 0.08499, 0.5712, -0.8164, 0.08489, 0.5712, -0.8164, 0.05846, 0.9372, -0.3438, 0.31, 0.7563, -0.5761, 0.5005, -0.0001913, -0.8657, 0.3835, 0.5841, -0.7154, -0.9676, -0.006626, -0.2524, -0.9679, -0.00768, -0.2514, -0.9677, -0.006835, -0.2521, -0.9676, -0.006626, -0.2524, -0.9677, -0.006835, -0.2521, -0.9673, -0.005765, -0.2534, 0.5522, -0.2101, -0.8068, 0.5419, -0.2863, -0.7901, 0.5522, -0.2101, -0.8068, 0.5522, -0.2101, -0.8068, 0.5522, -0.2101, -0.8068, 0.5591, -0.132, -0.8185, -0.8703, 0.2106, 0.4453, -0.9702, 0.1419, 0.1964, -0.9702, 0.1419, 0.1964, -0.8703, 0.2106, 0.4453, -0.9702, 0.1419, 0.1964, -0.87, 0.2107, 0.4457, -0.4818, 0.2991, 0.8237, -0.4856, 0.2953, 0.8228, -0.2264, 0.3104, 0.9232, -0.4818, 0.2991, 0.8237, -0.2264, 0.3104, 0.9232, -0.2233, 0.3158, 0.9222, 0.07909, 0.9527, -0.2934, 0.0794, 0.9524, -0.2944, 0.07905, 0.9528, -0.2931, 0.07909, 0.9527, -0.2934, 0.07905, 0.9528, -0.2931, 0.07879, 0.953, -0.2927, 0.9621, 0.0002809, 0.2726, 0.9622, 0.0001361, 0.2725, 0.9621, -0.0004208, 0.2725, 0.9621, 0.0002809, 0.2726, 0.9621, -0.0004208, 0.2725, 0.9622, 0.0002046, 0.2725, -0.2245, 0.3107, 0.9236, -0.2253, 0.3067, 0.9248, -0.2245, 0.3108, 0.9236, -0.2245, 0.3107, 0.9236, -0.2245, 0.3108, 0.9236, -0.2238, 0.3146, 0.9225, -0.0322, -0.9979, 0.05618, -0.0365, -0.9971, -0.06678, -0.03264, -0.9979, 0.0562, -0.0322, -0.9979, 0.05618, -0.03264, -0.9979, 0.0562, -0.02753, -0.9836, 0.1781, -0.9881, 4.74e-05, 0.1537, -0.9888, -4.743e-05, 0.149, -0.9881, -4.74e-05, 0.1537, -0.9881, 4.74e-05, 0.1537, -0.9881, -4.74e-05, 0.1537, -0.9876, 4.708e-05, 0.1573, -0.008183, 0.2953, 0.9554, -0.008206, 0.2958, 0.9552, -0.008203, 0.2957, 0.9553, -0.008183, 0.2953, 0.9554, -0.008203, 0.2957, 0.9553, -0.008184, 0.2953, 0.9554, 0.0613, 0.9616, -0.2674, 0.0641, 0.9814, -0.1809, 0.0613, 0.9616, -0.2675, 0.0613, 0.9616, -0.2674, 0.0613, 0.9616, -0.2675, 0.05801, 0.9343, -0.3518, 0.4331, -0.2429, -0.868, 0.3708, -0.28, -0.8855, 0.3029, -0.3502, -0.8864, 0.2378, -0.351, -0.9057, 0.3029, -0.3502, -0.8864, 0.3708, -0.28, -0.8855, 0.2378, -0.351, -0.9057, 0.2351, -0.352, -0.906, 0.3029, -0.3502, -0.8864, 0.173, -0.3528, -0.9196, 0.234, -0.3521, -0.9063, 0.2339, -0.3525, -0.9061, 0.173, -0.3528, -0.9196, 0.2339, -0.3525, -0.9061, 0.1198, -0.2384, -0.9638, 0.2339, -0.3525, -0.9061, 0.234, -0.3521, -0.9063, 0.2351, -0.352, -0.906, 0.2339, -0.3525, -0.9061, 0.2351, -0.352, -0.906, 0.2378, -0.351, -0.9057, 0.1198, -0.2384, -0.9638, 0.05971, -0.1767, -0.9825, 0.173, -0.3528, -0.9196, 0.1198, -0.2384, -0.9638, 0.07157, 0.0, -0.9974, 0.05971, -0.1767, -0.9825, 0.2327, -0.9302, -0.2838, 0.3984, -0.7436, -0.5369, -0.1084, -0.9585, 0.2637, -0.1568, -0.8943, 0.4191, 0.2327, -0.9302, -0.2838, -0.1084, -0.9585, 0.2637, -0.1568, -0.8943, 0.4191, -0.1084, -0.9585, 0.2637, -0.1936, -0.8025, 0.5643, -0.1366, -0.7995, 0.585, -0.1936, -0.8025, 0.5643, -0.1044, -0.8657, 0.4895, -0.0758, -0.8955, 0.4386, -0.1366, -0.7995, 0.585, -0.1044, -0.8657, 0.4895, -0.0758, -0.8955, 0.4386, -0.1044, -0.8657, 0.4895, -0.05436, -0.9637, 0.2615, -0.4573, 0.497, 0.7375, -0.5083, 0.43, 0.7461, -0.388, 0.6132, 0.6881, -0.2992, 0.6217, 0.7238, -0.4573, 0.497, 0.7375, -0.388, 0.6132, 0.6881, -0.2992, 0.6217, 0.7238, -0.388, 0.6132, 0.6881, -0.2498, 0.6235, 0.7408, -0.1455, 0.6226, 0.7689, -0.2992, 0.6217, 0.7238, -0.2498, 0.6235, 0.7408, -0.1455, 0.6226, 0.7689, -0.2498, 0.6235, 0.7408, -0.1098, 0.4353, 0.8936, -0.05948, 0.3246, 0.944, -0.1455, 0.6226, 0.7689, -0.1098, 0.4353, 0.8936, -0.05948, 0.3246, 0.944, -0.1098, 0.4353, 0.8936, -0.07683, 0.0, 0.997, -0.05768, -0.9603, 0.273, -0.06142, -0.9575, 0.2818, -0.0655, -0.955, 0.2894, -0.0655, -0.955, 0.2894, -0.06142, -0.9575, 0.2818, -0.0903, -0.9395, 0.3305, -0.0655, -0.955, 0.2894, -0.0903, -0.9395, 0.3305, -0.0799, -0.9485, 0.3065, -0.0799, -0.9485, 0.3065, -0.08948, -0.9313, 0.353, -0.0735, -0.9609, 0.2671, -0.0799, -0.9485, 0.3065, -0.0735, -0.9609, 0.2671, -0.06242, -0.9818, 0.1793, -0.09329, -0.9359, 0.3396, -0.0799, -0.9485, 0.3065, -0.0903, -0.9395, 0.3305, -0.09329, -0.9359, 0.3396, -0.08948, -0.9313, 0.353, -0.0799, -0.9485, 0.3065, -0.1213, -0.9442, 0.3063, -0.09329, -0.9359, 0.3396, -0.0903, -0.9395, 0.3305, -0.1213, -0.9442, 0.3063, -0.0903, -0.9395, 0.3305, -0.1439, -0.9209, 0.3622, -0.1155, -0.9662, 0.2305, -0.1213, -0.9442, 0.3063, -0.1439, -0.9209, 0.3622, -0.1155, -0.9662, 0.2305, -0.08541, -0.981, 0.174, -0.1213, -0.9442, 0.3063, 0.3416, -0.3048, -0.889, 0.4231, -0.3011, -0.8546, 0.2939, -0.3057, -0.9056, 0.1877, -0.3049, -0.9337, 0.3416, -0.3048, -0.889, 0.2939, -0.3057, -0.9056, 0.1877, -0.3049, -0.9337, 0.2939, -0.3057, -0.9056, 0.1288, -0.3031, -0.9442, 0.06969, -0.3003, -0.9513, 0.1288, -0.3031, -0.9442, 0.06969, -0.3007, -0.9512, 0.06969, -0.3003, -0.9513, 0.1877, -0.3049, -0.9337, 0.1288, -0.3031, -0.9442, 0.3101, 0.7565, -0.5758, 0.3839, 0.584, -0.7152, 0.1967, 0.8855, -0.421, 0.2194, 0.8011, -0.5569, 0.3101, 0.7565, -0.5758, 0.1967, 0.8855, -0.421, 0.2194, 0.8011, -0.5569, 0.1967, 0.8855, -0.421, 0.2267, 0.6931, -0.6842, 0.2267, 0.6931, -0.6842, 0.1196, 0.8645, -0.4883, 0.1545, 0.6878, -0.7093, 0.2267, 0.6931, -0.6842, 0.1545, 0.6878, -0.7093, 0.2194, 0.8011, -0.5569, 0.0754, 0.9339, -0.3495, 0.1196, 0.8645, -0.4883, 0.0509, 0.9933, 0.1041, 0.0754, 0.9339, -0.3495, 0.1545, 0.6878, -0.7093, 0.1196, 0.8645, -0.4883, -0.2771, 0.3058, 0.9109, -0.3318, 0.3046, 0.8928, -0.2771, 0.3058, 0.9109, -0.2771, 0.3058, 0.9109, -0.3874, 0.2655, 0.8829, -0.3318, 0.3046, 0.8928, -0.5328, 0.2174, 0.8178, -0.5758, 0.2313, 0.7842, -0.4881, 0.2228, 0.8439, -0.5328, 0.2174, 0.8178, -0.4881, 0.2228, 0.8439, -0.3874, 0.2655, 0.8829, -0.5328, 0.2174, 0.8178, -0.5714, 0.2834, 0.7702, -0.5758, 0.2313, 0.7842, -0.4881, 0.2228, 0.8439, -0.3318, 0.3046, 0.8928, -0.3874, 0.2655, 0.8829, 0.0841, 0.9746, -0.2077, 0.1413, 0.9365, -0.3209, 0.09299, 0.9666, -0.2388, 0.0841, 0.9746, -0.2077, 0.09299, 0.9666, -0.2388, 0.1118, 0.953, -0.2816, 0.0841, 0.9746, -0.2077, 0.1118, 0.953, -0.2816, 0.1477, 0.8837, -0.4442, 0.1118, 0.953, -0.2816, 0.1948, 0.8054, -0.5597, 0.1477, 0.8837, -0.4442, 0.1287, 0.8757, -0.4653, 0.1477, 0.8837, -0.4442, 0.1948, 0.8054, -0.5597, 0.1287, 0.8757, -0.4653, 0.1263, 0.872, -0.4729, 0.1477, 0.8837, -0.4442, 0.121, 0.9023, -0.4137, 0.1287, 0.8757, -0.4653, 0.08496, 0.9494, -0.3024, 0.121, 0.9023, -0.4137, 0.1307, 0.8751, -0.466, 0.1263, 0.872, -0.4729, 0.121, 0.9023, -0.4137, 0.1263, 0.872, -0.4729, 0.1287, 0.8757, -0.4653, 0.1318, 0.9022, -0.4107, 0.121, 0.9023, -0.4137, 0.1255, 0.927, -0.3534, 0.1318, 0.9022, -0.4107, 0.1307, 0.8751, -0.466, 0.121, 0.9023, -0.4137, 0.3416, -0.3048, -0.889, 0.4569, -0.3024, -0.8365, 0.4231, -0.3011, -0.8546, 0.4569, -0.3024, -0.8365, 0.4903, -0.3015, -0.8177, 0.4231, -0.3011, -0.8546, 0.4569, -0.3024, -0.8365, 0.4895, -0.3069, -0.8162, 0.4903, -0.3015, -0.8177, 0.7892, 0.1155, 0.6031, 0.8071, 0.07737, 0.5853, 0.8261, 0.04643, 0.5615, 0.7892, 0.1155, 0.6031, 0.7896, 0.1636, 0.5914, 0.8071, 0.07737, 0.5853, 0.8261, 0.04643, 0.5615, 0.8071, 0.07737, 0.5853, 0.8107, 0.0702, 0.5813, 0.8261, 0.04643, 0.5615, 0.8107, 0.0702, 0.5813, 0.8208, 0.05263, 0.5688, 0.8208, 0.05263, 0.5688, 0.8107, 0.0702, 0.5813, 0.8082, 0.08561, 0.5827, 0.8208, 0.05263, 0.5688, 0.8082, 0.08561, 0.5827, 0.8179, 0.1058, 0.5655, 0.7896, 0.1636, 0.5914, 0.7892, 0.1155, 0.6031, 0.8179, 0.1058, 0.5655, 0.7896, 0.1636, 0.5914, 0.8179, 0.1058, 0.5655, 0.8082, 0.08561, 0.5827, -0.87, 0.2107, 0.4457, -0.4856, 0.2953, 0.8228, -0.4818, 0.2991, 0.8237, -0.8703, 0.2106, 0.4453, 0.8208, 0.05263, 0.5688, 0.8179, 0.1058, 0.5655, 0.7892, 0.1155, 0.6031, 0.8261, 0.04643, 0.5615])] * 3)])
me_wiperleft_vis_001 = bpy.data.meshes.new('wiperLeft_vis.001')
me_wiperleft_vis_001.from_pydata([(-0.574, 0.04533, 0.1175), (-0.5843, 0.04517, 0.1216), (-0.5738, 0.04523, 0.1236), (-0.574, 0.04533, 0.1175), (-0.5831, 0.04521, 0.1163), (-0.5843, 0.04517, 0.1216), (-4.464e-05, 0.008397, -0.005255), (0.003496, 0.007887, 0.005335), (-4.464e-05, 0.008397, -0.005255), (0.003496, 0.007887, 0.005335), (-0.00329, -0.007493, -0.004975), (-4.464e-05, 0.008397, -0.005255), (-0.00329, -0.007493, -0.004975), (0.003496, 0.007887, 0.005335), (0.0002514, -0.008003, 0.005615), (0.0002514, -0.008003, 0.005615), (-0.00329, -0.007493, -0.004975), (0.0002514, -0.008003, 0.005615), (-0.2574, 0.03378, 0.0672), (-0.00329, -0.007493, -0.004975), (-0.2584, 0.01559, 0.06799), (-4.464e-05, 0.008397, -0.005255), (-0.2534, 0.03328, 0.08268), (0.003496, 0.007887, 0.005335), (-4.464e-05, 0.008397, -0.005255), (-0.2574, 0.03378, 0.0672), (-0.2534, 0.03328, 0.08268), (-0.2545, 0.0151, 0.08347), (0.0002514, -0.008003, 0.005615), (0.003496, 0.007887, 0.005335), (-0.2545, 0.0151, 0.08347), (-0.2584, 0.01559, 0.06799), (-0.00329, -0.007493, -0.004975), (0.0002514, -0.008003, 0.005615), (-0.3039, 0.02294, 0.08268), (-0.3036, 0.03408, 0.08292), (-0.2574, 0.03378, 0.0672), (-0.2584, 0.01559, 0.06799), (-0.3033, 0.03395, 0.08985), (-0.3037, 0.02282, 0.08962), (-0.2534, 0.03328, 0.08268), (-0.2545, 0.0151, 0.08347), (-0.3036, 0.03408, 0.08292), (-0.3033, 0.03395, 0.08985), (-0.2534, 0.03328, 0.08268), (-0.2574, 0.03378, 0.0672), (-0.3039, 0.02294, 0.08268), (-0.2584, 0.01559, 0.06799), (-0.2545, 0.0151, 0.08347), (-0.3037, 0.02282, 0.08962), (-0.3037, 0.02282, 0.08962), (-0.4878, 0.03221, 0.1199), (-0.488, 0.03231, 0.1141), (-0.3039, 0.02294, 0.08268), (-0.4874, 0.04419, 0.1201), (-0.4878, 0.03221, 0.1199), (-0.3037, 0.02282, 0.08962), (-0.3033, 0.03395, 0.08985), (-0.4876, 0.0443, 0.1143), (-0.4874, 0.04419, 0.1201), (-0.3033, 0.03395, 0.08985), (-0.3036, 0.03408, 0.08292), (-0.3039, 0.02294, 0.08268), (-0.488, 0.03231, 0.1141), (-0.4876, 0.0443, 0.1143), (-0.3036, 0.03408, 0.08292), (-0.5104, 0.03158, 0.1236), (-0.5413, 0.03276, 0.1128), (-0.5109, 0.03179, 0.1117), (-0.5408, 0.03255, 0.1247), (-0.5099, 0.04677, 0.1238), (-0.5403, 0.04774, 0.125), (-0.5408, 0.03255, 0.1247), (-0.5104, 0.03158, 0.1236), (-0.5104, 0.04697, 0.1119), (-0.5408, 0.04794, 0.1131), (-0.5403, 0.04774, 0.125), (-0.5099, 0.04677, 0.1238), (-0.5109, 0.03179, 0.1117), (-0.5413, 0.03276, 0.1128), (-0.5408, 0.04794, 0.1131), (-0.5104, 0.04697, 0.1119), (-0.5104, 0.03158, 0.1236), (-0.5109, 0.03179, 0.1117), (-0.488, 0.03231, 0.1141), (-0.4878, 0.03221, 0.1199), (-0.5437, 0.03642, 0.1154), (-0.5413, 0.03276, 0.1128), (-0.5408, 0.03255, 0.1247), (-0.5434, 0.03628, 0.1231), (-0.5099, 0.04677, 0.1238), (-0.5104, 0.03158, 0.1236), (-0.4878, 0.03221, 0.1199), (-0.4874, 0.04419, 0.1201), (-0.5434, 0.03628, 0.1231), (-0.5408, 0.03255, 0.1247), (-0.5403, 0.04774, 0.125), (-0.5431, 0.04424, 0.1233), (-0.4876, 0.0443, 0.1143), (-0.5104, 0.04697, 0.1119), (-0.5099, 0.04677, 0.1238), (-0.4874, 0.04419, 0.1201), (-0.5403, 0.04774, 0.125), (-0.5408, 0.04794, 0.1131), (-0.5434, 0.04437, 0.1155), (-0.5431, 0.04424, 0.1233), (-0.488, 0.03231, 0.1141), (-0.5109, 0.03179, 0.1117), (-0.5104, 0.04697, 0.1119), (-0.4876, 0.0443, 0.1143), (-0.5434, 0.04437, 0.1155), (-0.5408, 0.04794, 0.1131), (-0.5413, 0.03276, 0.1128), (-0.5437, 0.03642, 0.1154), (-0.5434, 0.03628, 0.1231), (-0.574, 0.03726, 0.1235), (-0.5743, 0.03738, 0.1174), (-0.5437, 0.03642, 0.1154), (-0.5431, 0.04424, 0.1233), (-0.574, 0.03726, 0.1235), (-0.5434, 0.03628, 0.1231), (-0.5738, 0.04523, 0.1236), (-0.5434, 0.04437, 0.1155), (-0.5738, 0.04523, 0.1236), (-0.5431, 0.04424, 0.1233), (-0.574, 0.04533, 0.1175), (-0.5437, 0.03642, 0.1154), (-0.574, 0.04533, 0.1175), (-0.5434, 0.04437, 0.1155), (-0.5743, 0.03738, 0.1174), (-0.5846, 0.03808, 0.1214), (-0.5743, 0.03738, 0.1174), (-0.574, 0.03726, 0.1235), (-0.5833, 0.03812, 0.1162), (-0.5738, 0.04523, 0.1236), (-0.5843, 0.04517, 0.1216), (-0.5846, 0.03808, 0.1214), (-0.574, 0.03726, 0.1235), (-0.5743, 0.03738, 0.1174), (-0.5833, 0.03812, 0.1162), (-0.5831, 0.04521, 0.1163), (-0.574, 0.04533, 0.1175), (-0.594, 0.03869, 0.1146), (-0.5923, 0.0387, 0.1107), (-0.5833, 0.03812, 0.1162), (-0.5846, 0.03808, 0.1214), (-0.5843, 0.04517, 0.1216), (-0.5938, 0.04539, 0.1147), (-0.594, 0.03869, 0.1146), (-0.5846, 0.03808, 0.1214), (-0.5831, 0.04521, 0.1163), (-0.5921, 0.0454, 0.1108), (-0.5938, 0.04539, 0.1147), (-0.5843, 0.04517, 0.1216), (-0.5833, 0.03812, 0.1162), (-0.5923, 0.0387, 0.1107), (-0.5921, 0.0454, 0.1108), (-0.5831, 0.04521, 0.1163), (-0.594, 0.03869, 0.1146), (-0.6039, 0.03891, 0.1123), (-0.6028, 0.039, 0.1092), (-0.5923, 0.0387, 0.1107), (-0.604, 0.04467, 0.1124), (-0.594, 0.03869, 0.1146), (-0.5938, 0.04539, 0.1147), (-0.6039, 0.03891, 0.1123), (-0.603, 0.04476, 0.1093), (-0.604, 0.04467, 0.1124), (-0.5938, 0.04539, 0.1147), (-0.5921, 0.0454, 0.1108), (-0.5923, 0.0387, 0.1107), (-0.6028, 0.039, 0.1092), (-0.603, 0.04476, 0.1093), (-0.5921, 0.0454, 0.1108)], [], [(0, 1, 2), (3, 4, 5), (6, 7, 8), (9, 10, 11), (12, 13, 14), (15, 16, 17), (18, 19, 20), (18, 21, 19), (22, 23, 24), (22, 24, 25), (26, 27, 28), (26, 28, 29), (30, 31, 32), (30, 32, 33), (34, 35, 36), (34, 36, 37), (38, 39, 40), (39, 41, 40), (42, 43, 44), (42, 44, 45), (46, 47, 48), (49, 46, 48), (50, 51, 52), (50, 52, 53), (54, 55, 56), (54, 56, 57), (58, 59, 60), (58, 60, 61), (62, 63, 64), (62, 64, 65), (66, 67, 68), (66, 69, 67), (70, 71, 72), (70, 72, 73), (74, 75, 76), (74, 76, 77), (78, 79, 80), (78, 80, 81), (82, 83, 84), (82, 84, 85), (86, 87, 88), (86, 88, 89), (90, 91, 92), (90, 92, 93), (94, 95, 96), (94, 96, 97), (98, 99, 100), (98, 100, 101), (102, 103, 104), (102, 104, 105), (106, 107, 108), (106, 108, 109), (110, 111, 112), (110, 112, 113), (114, 115, 116), (114, 116, 117), (118, 119, 120), (118, 121, 119), (122, 123, 124), (122, 125, 123), (126, 127, 128), (126, 129, 127), (130, 131, 132), (130, 133, 131), (134, 135, 136), (134, 136, 137), (138, 139, 140), (138, 140, 141), (142, 143, 144), (142, 144, 145), (146, 147, 148), (146, 148, 149), (150, 151, 152), (150, 152, 153), (154, 155, 156), (154, 156, 157), (158, 159, 160), (158, 160, 161), (162, 163, 164), (162, 165, 163), (166, 167, 168), (166, 168, 169), (170, 171, 172), (170, 172, 173), (165, 162, 166, 167), (159, 172, 171, 160), (167, 166, 172, 160, 171, 159, 165, 162)])
me_wiperleft_vis_001.polygons.foreach_set('use_smooth', [True] * 87)
_uv = me_wiperleft_vis_001.uv_layers.new(name='UVMap')
_uv.uv.foreach_set('vector', [0.2597, -0.2794, 0.2511, -0.2659, 0.2511, -0.2815, 0.3335, -0.3105, 0.3271, -0.3221, 0.3335, -0.3265, 0.4657, -0.534, 0.4657, -0.534, 0.4657, -0.534, 0.7209, -0.28, 0.7209, -0.2516, 0.7076, -0.2708, 0.4253, -0.2506, 0.4253, -0.279, 0.4385, -0.2598, 0.4657, -0.534, 0.4657, -0.534, 0.4657, -0.534, 0.6815, -1.0, 0.6582, -0.6243, 0.6553, -0.9989, 0.6815, -1.0, 0.6815, -0.6219, 0.6582, -0.6243, 0.6323, -1.0, 0.6323, -0.6129, 0.6162, -0.6135, 0.6323, -1.0, 0.6162, -0.6135, 0.6093, -0.9991, 0.6815, -1.0, 0.7076, -0.9989, 0.7047, -0.6257, 0.6815, -1.0, 0.7047, -0.6257, 0.6815, -0.6234, 0.6323, -1.0, 0.6553, -0.999, 0.6484, -0.616, 0.6323, -1.0, 0.6484, -0.616, 0.6323, -0.6155, 0.3754, -0.3192, 0.3915, -0.3197, 0.3947, -0.252, 0.3754, -0.3192, 0.3947, -0.252, 0.3685, -0.252, 0.4022, -0.3476, 0.4183, -0.3471, 0.3991, -0.2754, 0.4183, -0.3471, 0.4253, -0.2754, 0.3991, -0.2754, 0.3413, -0.3244, 0.351, -0.3265, 0.3589, -0.2544, 0.3413, -0.3244, 0.3589, -0.2544, 0.3359, -0.2544, 0.3233, -0.3244, 0.3271, -0.2553, 0.3041, -0.2553, 0.3135, -0.3265, 0.3233, -0.3244, 0.3041, -0.2553, 0.5707, -0.2842, 0.5724, -0.5531, 0.5806, -0.5521, 0.5707, -0.2842, 0.5806, -0.5521, 0.5806, -0.2829, 0.4891, -0.5395, 0.5063, -0.5392, 0.5063, -0.272, 0.4891, -0.5395, 0.5063, -0.272, 0.4903, -0.2724, 0.5608, -0.5491, 0.5691, -0.5502, 0.5707, -0.2814, 0.5608, -0.5491, 0.5707, -0.2814, 0.5608, -0.2801, 0.5388, -0.2751, 0.5388, -0.5428, 0.5561, -0.5431, 0.5388, -0.2751, 0.5561, -0.5431, 0.5549, -0.2756, 0.7325, -0.2635, 0.7497, -0.3073, 0.7497, -0.2635, 0.7325, -0.2635, 0.7325, -0.3073, 0.7497, -0.3073, 0.4672, -0.246, 0.4672, -0.2898, 0.489, -0.2898, 0.4672, -0.246, 0.489, -0.2898, 0.489, -0.246, 0.7325, -0.4397, 0.7325, -0.4835, 0.7497, -0.4835, 0.7325, -0.4397, 0.7497, -0.4835, 0.7497, -0.4397, 0.7325, -0.5276, 0.7325, -0.5715, 0.7544, -0.5715, 0.7325, -0.5276, 0.7544, -0.5715, 0.7544, -0.5276, 0.5608, -0.2801, 0.5779, -0.2801, 0.5732, -0.2475, 0.5608, -0.2801, 0.5732, -0.2475, 0.5649, -0.2475, 0.44, -0.3841, 0.4346, -0.3792, 0.4346, -0.3934, 0.44, -0.3841, 0.4346, -0.3934, 0.44, -0.3933, 0.7197, -0.6585, 0.7416, -0.6585, 0.7397, -0.6258, 0.7197, -0.6585, 0.7397, -0.6258, 0.7224, -0.6258, 0.4384, -0.4494, 0.4346, -0.4442, 0.4346, -0.4661, 0.4384, -0.4494, 0.4346, -0.4661, 0.4384, -0.4609, 0.2917, -0.2521, 0.287, -0.2848, 0.3041, -0.2848, 0.2917, -0.2521, 0.3041, -0.2848, 0.3, -0.2521, 0.4397, -0.4076, 0.4397, -0.3934, 0.4346, -0.3985, 0.4397, -0.4076, 0.4346, -0.3985, 0.4346, -0.4077, 0.2624, -0.2523, 0.2606, -0.2848, 0.2824, -0.2848, 0.2624, -0.2523, 0.2824, -0.2848, 0.2797, -0.2523, 0.4346, -0.5046, 0.4396, -0.5098, 0.4396, -0.488, 0.4346, -0.5046, 0.4396, -0.488, 0.4346, -0.4932, 0.7374, -0.9559, 0.7385, -1.0, 0.7474, -1.0, 0.7374, -0.9559, 0.7474, -1.0, 0.7485, -0.9559, 0.7325, -0.3956, 0.744, -0.4397, 0.744, -0.3956, 0.7325, -0.3956, 0.7325, -0.4397, 0.744, -0.4397, 0.7325, -0.3514, 0.7425, -0.3956, 0.7437, -0.3514, 0.7325, -0.3514, 0.7337, -0.3956, 0.7425, -0.3956, 0.5063, -0.2771, 0.5178, -0.3212, 0.5178, -0.2771, 0.5063, -0.2771, 0.5063, -0.3212, 0.5178, -0.3212, 0.3682, -0.2715, 0.3596, -0.285, 0.3682, -0.287, 0.3682, -0.2715, 0.3605, -0.2718, 0.3596, -0.285, 0.6958, -0.2622, 0.6964, -0.2772, 0.7066, -0.2772, 0.6958, -0.2622, 0.7066, -0.2772, 0.7073, -0.2622, 0.5216, -0.2622, 0.5222, -0.2751, 0.5324, -0.2751, 0.5216, -0.2622, 0.5324, -0.2751, 0.533, -0.2622, 0.4726, -0.3898, 0.4665, -0.389, 0.4665, -0.4042, 0.4726, -0.3898, 0.4665, -0.4042, 0.4738, -0.4066, 0.3991, -0.2623, 0.3994, -0.2754, 0.409, -0.2754, 0.3991, -0.2623, 0.409, -0.2754, 0.4093, -0.2623, 0.4061, -0.3948, 0.4061, -0.3796, 0.4, -0.3805, 0.4061, -0.3948, 0.4, -0.3805, 0.3988, -0.3972, 0.4891, -0.2596, 0.4894, -0.272, 0.499, -0.272, 0.4891, -0.2596, 0.499, -0.272, 0.4993, -0.2596, 0.3335, -0.3094, 0.3335, -0.2948, 0.3288, -0.2952, 0.3335, -0.3094, 0.3288, -0.2952, 0.3274, -0.3105, 0.6617, -0.2759, 0.67, -0.2614, 0.6603, -0.2613, 0.6617, -0.2759, 0.67, -0.2755, 0.67, -0.2614, 0.4446, -0.362, 0.44, -0.3615, 0.44, -0.3766, 0.4446, -0.362, 0.44, -0.3766, 0.446, -0.3778, 0.5969, -0.2695, 0.5969, -0.2845, 0.6052, -0.285, 0.5969, -0.2695, 0.6052, -0.285, 0.6066, -0.2694, 0.67, -0.2755, 0.6617, -0.2759, 0.6616, -0.2742, 0.6617, -0.2759, 0.6264, -0.6046, 0.631, -0.6129, 0.631, -0.6046, 0.631, -0.6046, 0.6264, -0.6129, 0.631, -0.6129, 0.631, -0.6129, 0.631, -0.6046, 0.631, -0.6046, 0.6264, -0.6046, 0.6264, -0.6046, 0.6264, -0.6129])
me_wiperleft_vis_001.materials.append(mat_wiper_mat)
me_wiperleft_vis_001.update()
me_wiperleft_vis_001.normals_split_custom_set([tuple(v) for v in zip(*[iter([-0.01148, 0.9999, 0.01167, -0.01159, 0.9999, 0.01157, -0.009097, 0.9998, 0.01791, -0.01151, 0.9999, 0.01157, -0.01409, 0.9999, 0.005067, -0.0116, 0.9999, 0.0115, 6.088e-05, 6.476e-10, -1.0, 0.9273, -0.1949, -0.3195, 0.0, 0.0, -0.8119, 0.9273, -0.195, -0.3195, 0.9273, -0.195, -0.3195, 0.5713, -0.1202, -0.8119, 0.9273, -0.195, -0.3195, 0.9273, -0.195, -0.3195, 0.5712, -0.1201, -0.812, 3.752e-05, 3.943e-10, -1.0, 0.9275, -0.195, -0.319, 0.0, 0.0, -0.812, -0.2723, 0.005999, -0.9622, -0.2723, 0.006001, -0.9622, -0.277, -0.0254, -0.9605, -0.2723, 0.005999, -0.9622, -0.2674, 0.03764, -0.9629, -0.2723, 0.006001, -0.9622, 0.1011, 0.9948, 0.009787, 0.1024, 0.9946, 0.01366, 0.1011, 0.9948, 0.00981, 0.1011, 0.9948, 0.009787, 0.1011, 0.9948, 0.00981, 0.09994, 0.995, 0.006473, 0.2894, -0.008291, 0.9572, 0.2942, 0.02454, 0.9554, 0.2894, -0.008411, 0.9572, 0.2894, -0.008291, 0.9572, 0.2894, -0.008411, 0.9572, 0.2843, -0.04118, 0.9579, -0.09381, -0.9955, -0.01201, -0.09231, -0.9957, -0.007818, -0.09381, -0.9955, -0.01198, -0.09381, -0.9955, -0.01201, -0.09381, -0.9955, -0.01198, -0.09519, -0.9953, -0.0161, -0.3163, 0.002488, -0.9486, -0.3217, 0.02835, -0.9464, -0.3163, 0.002509, -0.9486, -0.3163, 0.002488, -0.9486, -0.3163, 0.002509, -0.9486, -0.3109, -0.0234, -0.9502, 0.1418, -0.02434, 0.9896, 0.1359, 0.00549, 0.9907, 0.1358, 0.005525, 0.9907, 0.1359, 0.00549, 0.9907, 0.1296, 0.03527, 0.9909, 0.1358, 0.005525, 0.9907, 0.016, 0.9996, 0.02268, 0.01601, 0.9997, 0.01778, 0.016, 0.9996, 0.02261, 0.016, 0.9996, 0.02268, 0.016, 0.9996, 0.02261, 0.01607, 0.9995, 0.02816, -0.1565, -0.9877, -0.001441, -0.1567, -0.9876, 0.008968, -0.1565, -0.9877, -0.001396, -0.1564, -0.9876, -0.01116, -0.1565, -0.9877, -0.001441, -0.1565, -0.9877, -0.001396, -0.05342, -0.9985, -0.01524, -0.05342, -0.9985, -0.01524, -0.05349, -0.9984, -0.01557, -0.05342, -0.9985, -0.01524, -0.05349, -0.9984, -0.01557, -0.05342, -0.9985, -0.01524, 0.1607, -0.02296, 0.9867, 0.1609, -0.0217, 0.9867, 0.1607, -0.02305, 0.9867, 0.1607, -0.02296, 0.9867, 0.1607, -0.02305, 0.9867, 0.1604, -0.02448, 0.9867, 0.05811, 0.9982, 0.01552, 0.058, 0.9982, 0.0152, 0.0581, 0.9982, 0.0154, 0.05811, 0.9982, 0.01552, 0.0581, 0.9982, 0.0154, 0.0581, 0.9982, 0.01564, -0.1668, 0.02313, -0.9857, -0.167, 0.02186, -0.9857, -0.1668, 0.02317, -0.9857, -0.1668, 0.02313, -0.9857, -0.1668, 0.02317, -0.9857, -0.1666, 0.02492, -0.9857, -0.0325, -0.9993, -0.0164, -0.0325, -0.9993, -0.01641, -0.0325, -0.9993, -0.0164, -0.0325, -0.9993, -0.0164, -0.0325, -0.9993, -0.01642, -0.0325, -0.9993, -0.01641, 0.03754, -0.01766, 0.9991, 0.03754, -0.01765, 0.9991, 0.03754, -0.01766, 0.9991, 0.03754, -0.01766, 0.9991, 0.03754, -0.01766, 0.9991, 0.03755, -0.01767, 0.9991, 0.03249, 0.9993, 0.0159, 0.03249, 0.9993, 0.01615, 0.0325, 0.9993, 0.01591, 0.03249, 0.9993, 0.0159, 0.0325, 0.9993, 0.01591, 0.03246, 0.9994, 0.01556, -0.03787, 0.01769, -0.9991, -0.03787, 0.01769, -0.9991, -0.03787, 0.01769, -0.9991, -0.03787, 0.01769, -0.9991, -0.03787, 0.01769, -0.9991, -0.03787, 0.01769, -0.9991, 0.02474, -0.9995, -0.01851, 0.02472, -0.9995, -0.01857, 0.02482, -0.9995, -0.01832, 0.02474, -0.9995, -0.01851, 0.02482, -0.9995, -0.01832, 0.02487, -0.9995, -0.01821, -0.8289, -0.559, 0.0213, -0.8288, -0.5591, 0.0214, -0.8289, -0.559, 0.02131, -0.8289, -0.559, 0.0213, -0.8289, -0.559, 0.02131, -0.8289, -0.5589, 0.02113, 0.162, -0.02157, 0.9866, 0.162, -0.0215, 0.9866, 0.1619, -0.02165, 0.9866, 0.162, -0.02157, 0.9866, 0.1619, -0.02165, 0.9866, 0.1619, -0.02173, 0.9866, -0.5206, 0.002866, 0.8538, -0.5205, 0.002846, 0.8538, -0.5208, 0.002961, 0.8537, -0.5206, 0.002866, 0.8538, -0.5208, 0.002961, 0.8537, -0.521, 0.003029, 0.8536, 0.1156, 0.9932, 0.01285, 0.1157, 0.9932, 0.01299, 0.1155, 0.9932, 0.01269, 0.1156, 0.9932, 0.01285, 0.1155, 0.9932, 0.01269, 0.1156, 0.9932, 0.01278, -0.7908, 0.6108, 0.04005, -0.7907, 0.6109, 0.04036, -0.7907, 0.6109, 0.04061, -0.7908, 0.6108, 0.04005, -0.7907, 0.6109, 0.04061, -0.7908, 0.6108, 0.04038, 0.1051, 0.0131, -0.9944, 0.105, 0.01296, -0.9944, 0.1051, 0.01303, -0.9944, 0.1051, 0.0131, -0.9944, 0.1051, 0.01303, -0.9944, 0.1052, 0.01318, -0.9944, -0.706, 0.03449, -0.7073, -0.7062, 0.0345, -0.7072, -0.7061, 0.0345, -0.7072, -0.706, 0.03449, -0.7073, -0.7061, 0.0345, -0.7072, -0.706, 0.03461, -0.7073, -0.03242, -0.9993, -0.01703, -0.03239, -0.9993, -0.01685, -0.03239, -0.9993, -0.0169, -0.03242, -0.9993, -0.01703, -0.03239, -0.9993, -0.0169, -0.03246, -0.9993, -0.01684, 0.01153, -0.0167, 0.9998, 0.01153, -0.0167, 0.9998, 0.01153, -0.0167, 0.9998, 0.01153, -0.0167, 0.9998, 0.01153, -0.0167, 0.9998, 0.01153, -0.0167, 0.9998, 0.0324, 0.9993, 0.01633, 0.0324, 0.9993, 0.01628, 0.0324, 0.9993, 0.01649, 0.0324, 0.9993, 0.01633, 0.0324, 0.9993, 0.01616, 0.0324, 0.9993, 0.01628, -0.06401, 0.0184, -0.9978, -0.06401, 0.01841, -0.9978, -0.06401, 0.01839, -0.9978, -0.06401, 0.0184, -0.9978, -0.06401, 0.01842, -0.9978, -0.06401, 0.01841, -0.9978, -0.0764, -0.9968, -0.02139, -0.07638, -0.9969, -0.0213, -0.074, -0.9971, -0.01522, -0.0764, -0.9968, -0.02139, -0.07863, -0.9965, -0.02717, -0.07638, -0.9969, -0.0213, -0.1934, -0.009468, 0.9811, -0.1934, -0.009774, 0.9811, -0.1933, -0.009719, 0.9811, -0.1934, -0.009468, 0.9811, -0.1933, -0.009719, 0.9811, -0.1932, -0.009771, 0.9811, 0.1267, 0.01215, -0.9919, 0.1268, 0.012, -0.9919, 0.1267, 0.01217, -0.9919, 0.1267, 0.01215, -0.9919, 0.1267, 0.01217, -0.9919, 0.1267, 0.01211, -0.9919, -0.05011, -0.9985, -0.02196, -0.0499, -0.9985, -0.02332, -0.0501, -0.9985, -0.02188, -0.05011, -0.9985, -0.02196, -0.0501, -0.9985, -0.02188, -0.05031, -0.9985, -0.02041, -0.5866, 0.006231, 0.8098, -0.5864, 0.005779, 0.81, -0.5865, 0.006015, 0.8099, -0.5866, 0.006231, 0.8098, -0.5865, 0.006015, 0.8099, -0.5867, 0.006457, 0.8098, 0.0153, 0.9998, 0.01012, 0.0156, 0.9998, 0.008211, 0.01529, 0.9998, 0.01023, 0.0153, 0.9998, 0.01012, 0.01529, 0.9998, 0.01023, 0.01503, 0.9998, 0.01174, 0.5243, -0.003189, -0.8515, 0.5242, -0.003203, -0.8516, 0.5244, -0.003203, -0.8515, 0.5243, -0.003189, -0.8515, 0.5244, -0.003203, -0.8515, 0.5243, -0.003179, -0.8515, -0.02052, -0.9995, -0.02309, -0.5511, -0.8079, -0.2087, -0.8225, -0.489, -0.2904, -0.02052, -0.9995, -0.02309, -0.8225, -0.489, -0.2904, -0.02661, -0.9996, -0.01307, -0.2255, -0.01715, 0.9741, -0.2254, -0.01706, 0.9741, -0.2208, -0.008813, 0.9753, -0.2255, -0.01715, 0.9741, -0.2301, -0.02548, 0.9728, -0.2254, -0.01706, 0.9741, -0.06291, 0.998, -0.008788, -0.07119, 0.9974, 0.005305, -0.06278, 0.998, -0.008951, -0.06291, 0.998, -0.008788, -0.06278, 0.998, -0.008951, -0.05454, 0.9982, -0.02313, 0.1373, 0.01728, -0.9904, -0.724, -0.009216, -0.6897, -0.15, 0.008736, -0.9886, 0.1373, 0.01728, -0.9904, -0.15, 0.008736, -0.9886, 0.1344, 0.01172, -0.9909, -5.111e-06, -0.0003315, 1.0, 0.001359, -0.003582, 1.0, -0.001927, -0.0001679, 1.0, 0.0, 0.0, 1.0, -0.5511, -0.8079, -0.2087, -0.15, 0.008736, -0.9886, -0.724, -0.009216, -0.6897, -0.8225, -0.489, -0.2904, -0.947, -0.02314, -0.3204, -0.947, -0.02314, -0.3204, -0.947, -0.02314, -0.3204, -0.8225, -0.489, -0.2904, -0.724, -0.009216, -0.6897, -0.947, -0.02314, -0.3204, -0.9469, -0.02289, -0.3206, -0.947, -0.02314, -0.3204])] * 3)])
me_wiperright_vis_001 = bpy.data.meshes.new('wiperRight_vis.001')
me_wiperright_vis_001.from_pydata([(-0.316, 0.02363, -0.002594), (-0.5017, 0.033, -0.02255), (-0.5014, 0.04499, -0.02226), (-0.3158, 0.03477, -0.002294), (-0.5556, 0.03711, -0.03645), (-0.5526, 0.03345, -0.03827), (-0.5554, 0.03324, -0.0267), (-0.5575, 0.03697, -0.02891), (-0.5575, 0.03697, -0.02891), (-0.5554, 0.03324, -0.0267), (-0.555, 0.04843, -0.02633), (-0.5573, 0.04493, -0.02872), (-0.555, 0.04843, -0.02633), (-0.5522, 0.04863, -0.0379), (-0.5554, 0.04506, -0.03626), (-0.5573, 0.04493, -0.02872), (-0.5554, 0.04506, -0.03626), (-0.5522, 0.04863, -0.0379), (-0.5526, 0.03345, -0.03827), (-0.5556, 0.03711, -0.03645), (-0.5573, 0.04493, -0.02872), (-0.5868, 0.04592, -0.03672), (-0.5871, 0.03795, -0.03691), (-0.5575, 0.03697, -0.02891), (-0.5556, 0.03711, -0.03645), (-0.5856, 0.03807, -0.04288), (-0.5854, 0.04602, -0.04268), (-0.5554, 0.04506, -0.03626), (-0.5868, 0.04592, -0.03672), (-0.5965, 0.04586, -0.04161), (-0.5966, 0.03877, -0.04178), (-0.5871, 0.03795, -0.03691), (-0.5856, 0.03807, -0.04288), (-0.594, 0.03881, -0.04646), (-0.5938, 0.0459, -0.04629), (-0.5854, 0.04602, -0.04268), (-0.5965, 0.04586, -0.04161), (-0.6037, 0.04608, -0.05075), (-0.6038, 0.03938, -0.05092), (-0.5966, 0.03877, -0.04178), (-0.594, 0.03881, -0.04646), (-0.6011, 0.03939, -0.05419), (-0.6009, 0.04609, -0.05403), (-0.5938, 0.0459, -0.04629), (-0.6129, 0.04536, -0.05579), (-0.6127, 0.0396, -0.05584), (-0.6038, 0.03938, -0.05092), (-0.6037, 0.04608, -0.05075), (-0.6011, 0.03939, -0.05419), (-0.6109, 0.03969, -0.05851), (-0.6111, 0.04545, -0.05845), (-0.6009, 0.04609, -0.05403), (-0.001674, -0.006805, -0.006554), (0.00152, 0.009085, -0.005914), (0.001962, 0.008575, 0.005246), (-0.001232, -0.007315, 0.004606), (-0.5028, 0.04488, -0.01664), (-0.3177, 0.02351, 0.004156), (-0.3175, 0.03464, 0.004466), (-0.5031, 0.0329, -0.01693), (-0.5255, 0.04746, -0.01916), (-0.5259, 0.03227, -0.01954), (-0.555, 0.04843, -0.02633), (-0.5554, 0.03324, -0.0267), (-0.5226, 0.04766, -0.03073), (-0.5522, 0.04863, -0.0379), (-0.555, 0.04843, -0.02633), (-0.5255, 0.04746, -0.01916), (-0.5014, 0.04499, -0.02226), (-0.5028, 0.04488, -0.01664), (-0.3175, 0.03464, 0.004466), (-0.3158, 0.03477, -0.002294), (-0.5231, 0.03248, -0.03111), (-0.5526, 0.03345, -0.03827), (-0.5522, 0.04863, -0.0379), (-0.5226, 0.04766, -0.03073), (-0.5017, 0.033, -0.02255), (-0.5014, 0.04499, -0.02226), (-0.5554, 0.04506, -0.03626), (-0.5868, 0.04592, -0.03672), (-0.5573, 0.04493, -0.02872), (-0.5854, 0.04602, -0.04268), (-0.5938, 0.0459, -0.04629), (-0.5965, 0.04586, -0.04161), (-0.6009, 0.04609, -0.05403), (-0.6037, 0.04608, -0.05075), (-0.6111, 0.04545, -0.05845), (-0.6129, 0.04536, -0.05579), (-0.2675, 0.03397, 0.01117), (-0.2687, 0.01579, 0.01164), (-0.001232, -0.007315, 0.004606), (0.001962, 0.008575, 0.005246), (-0.3177, 0.02351, 0.004156), (-0.3175, 0.03464, 0.004466), (-0.2671, 0.03447, -0.004814), (0.00152, 0.009085, -0.005914), (-0.001674, -0.006805, -0.006554), (-0.2683, 0.01628, -0.004344), (-0.316, 0.02363, -0.002594), (-0.3158, 0.03477, -0.002294), (-0.2675, 0.03397, 0.01117), (0.001962, 0.008575, 0.005246), (0.00152, 0.009085, -0.005914), (-0.2671, 0.03447, -0.004814), (-0.3158, 0.03477, -0.002294), (-0.3175, 0.03464, 0.004466), (-0.2687, 0.01579, 0.01164), (-0.001674, -0.006805, -0.006554), (-0.001232, -0.007315, 0.004606), (-0.316, 0.02363, -0.002594), (-0.2683, 0.01628, -0.004344), (-0.3177, 0.02351, 0.004156), (-0.3177, 0.02351, 0.004156), (-0.5017, 0.033, -0.02255), (-0.316, 0.02363, -0.002594), (-0.5031, 0.0329, -0.01693), (-0.5259, 0.03227, -0.01954), (-0.5231, 0.03248, -0.03111), (-0.5526, 0.03345, -0.03827), (-0.5554, 0.03324, -0.0267), (-0.5575, 0.03697, -0.02891), (-0.5856, 0.03807, -0.04288), (-0.5556, 0.03711, -0.03645), (-0.5871, 0.03795, -0.03691), (-0.5966, 0.03877, -0.04178), (-0.594, 0.03881, -0.04646), (-0.6038, 0.03938, -0.05092), (-0.6109, 0.03969, -0.05851), (-0.6011, 0.03939, -0.05419), (-0.6127, 0.0396, -0.05584)], [], [(0, 1, 2), (0, 2, 3), (4, 5, 6), (4, 6, 7), (8, 9, 10), (8, 10, 11), (12, 13, 14), (12, 14, 15), (16, 17, 18), (16, 18, 19), (20, 21, 22), (20, 22, 23), (24, 25, 26), (24, 26, 27), (28, 29, 30), (28, 30, 31), (32, 33, 34), (32, 34, 35), (36, 37, 38), (36, 38, 39), (40, 41, 42), (40, 42, 43), (44, 45, 46), (44, 46, 47), (48, 49, 50), (48, 50, 51), (52, 53, 54), (54, 55, 52), (56, 57, 58), (56, 59, 57), (60, 59, 56), (60, 61, 59), (60, 62, 63), (60, 63, 61), (64, 65, 66), (64, 66, 67), (68, 64, 67), (68, 67, 69), (68, 69, 70), (68, 70, 71), (72, 73, 74), (72, 74, 75), (76, 72, 75), (76, 75, 77), (78, 79, 80), (78, 81, 79), (81, 82, 83), (81, 83, 79), (82, 84, 85), (82, 85, 83), (86, 85, 84), (86, 87, 85), (88, 89, 90), (88, 90, 91), (88, 92, 89), (88, 93, 92), (94, 95, 96), (94, 96, 97), (94, 97, 98), (94, 98, 99), (100, 101, 102), (100, 102, 103), (100, 103, 104), (100, 104, 105), (106, 107, 108), (106, 109, 110), (106, 110, 107), (106, 111, 109), (112, 113, 114), (112, 115, 113), (116, 113, 115), (116, 117, 113), (116, 118, 117), (116, 119, 118), (120, 121, 122), (120, 123, 121), (124, 121, 123), (124, 125, 121), (126, 125, 124), (126, 127, 128), (126, 128, 125), (126, 129, 127), (129, 45, 44, 127), (49, 87, 86, 50)])
me_wiperright_vis_001.polygons.foreach_set('use_smooth', [True] * 84)
_uv = me_wiperright_vis_001.uv_layers.new(name='UVMap')
_uv.uv.foreach_set('vector', [0.5388, -0.5431, 0.5388, -0.2755, 0.5216, -0.2751, 0.5388, -0.5431, 0.5216, -0.2751, 0.5228, -0.5427, 0.4887, -0.3884, 0.4833, -0.3835, 0.4833, -0.3977, 0.4887, -0.3884, 0.4833, -0.3977, 0.4887, -0.3977, 0.4384, -0.4276, 0.4346, -0.4223, 0.4346, -0.4442, 0.4384, -0.4276, 0.4346, -0.4442, 0.4384, -0.439, 0.4884, -0.4119, 0.4884, -0.3977, 0.4833, -0.4028, 0.4884, -0.4119, 0.4833, -0.4028, 0.4833, -0.4121, 0.4346, -0.4828, 0.4396, -0.4879, 0.4396, -0.4661, 0.4346, -0.4828, 0.4396, -0.4661, 0.4346, -0.4713, 0.744, -0.3514, 0.744, -0.3073, 0.7325, -0.3073, 0.744, -0.3514, 0.7325, -0.3073, 0.7325, -0.3514, 0.744, -0.5276, 0.744, -0.4835, 0.7325, -0.4835, 0.744, -0.5276, 0.7325, -0.4835, 0.7325, -0.5276, 0.6815, -0.2759, 0.6809, -0.2608, 0.6706, -0.2608, 0.6815, -0.2759, 0.6706, -0.2608, 0.67, -0.2759, 0.5605, -0.2751, 0.5599, -0.2622, 0.5496, -0.2622, 0.5605, -0.2751, 0.5496, -0.2622, 0.549, -0.2751, 0.549, -0.2751, 0.5488, -0.2621, 0.5391, -0.2621, 0.549, -0.2751, 0.5391, -0.2621, 0.5388, -0.2751, 0.6546, -0.2716, 0.6543, -0.2592, 0.6446, -0.2592, 0.6546, -0.2716, 0.6446, -0.2592, 0.6444, -0.2716, 0.4239, -0.2608, 0.4157, -0.2612, 0.4157, -0.2753, 0.4239, -0.2608, 0.4157, -0.2753, 0.4253, -0.2754, 0.7305, -0.2799, 0.7305, -0.2649, 0.7222, -0.2644, 0.7305, -0.2799, 0.7222, -0.2644, 0.7209, -0.28, 0.3999, -0.3501, 0.3999, -0.3734, 0.416, -0.3735, 0.416, -0.3735, 0.416, -0.3501, 0.3999, -0.3501, 0.6522, -0.3482, 0.6323, -0.6155, 0.6483, -0.6153, 0.6522, -0.3482, 0.635, -0.3483, 0.6323, -0.6155, 0.6546, -0.3154, 0.635, -0.3483, 0.6522, -0.3482, 0.6546, -0.3154, 0.6327, -0.3156, 0.635, -0.3483, 0.6546, -0.3154, 0.6542, -0.2716, 0.6323, -0.2718, 0.6546, -0.3154, 0.6323, -0.2718, 0.6327, -0.3156, 0.6776, -0.321, 0.6815, -0.2774, 0.6644, -0.2759, 0.6776, -0.321, 0.6644, -0.2759, 0.6605, -0.3195, 0.6701, -0.3532, 0.6776, -0.321, 0.6605, -0.3195, 0.6701, -0.3532, 0.6605, -0.3195, 0.6618, -0.3525, 0.6701, -0.3532, 0.6618, -0.3525, 0.6715, -0.6211, 0.6701, -0.3532, 0.6715, -0.6211, 0.6815, -0.6219, 0.4472, -0.3228, 0.4472, -0.279, 0.4253, -0.279, 0.4472, -0.3228, 0.4253, -0.279, 0.4253, -0.3228, 0.4453, -0.3554, 0.4472, -0.3228, 0.4253, -0.3228, 0.4453, -0.3554, 0.4253, -0.3228, 0.428, -0.3554, 0.4656, -0.3771, 0.4495, -0.3349, 0.4546, -0.3787, 0.4656, -0.3771, 0.4583, -0.3336, 0.4495, -0.3349, 0.4583, -0.3336, 0.4586, -0.3204, 0.4509, -0.3194, 0.4583, -0.3336, 0.4509, -0.3194, 0.4495, -0.3349, 0.4586, -0.3204, 0.4651, -0.3068, 0.4593, -0.3049, 0.4586, -0.3204, 0.4593, -0.3049, 0.4509, -0.3194, 0.4656, -0.2909, 0.4593, -0.3049, 0.4651, -0.3068, 0.4656, -0.2909, 0.4611, -0.2899, 0.4593, -0.3049, 0.5707, -0.6222, 0.5445, -0.6233, 0.5475, -0.9976, 0.5707, -0.6222, 0.5475, -0.9976, 0.5707, -1.0, 0.5707, -0.6222, 0.5485, -0.5514, 0.5445, -0.6233, 0.5707, -0.6222, 0.5645, -0.5502, 0.5485, -0.5514, 0.5707, -0.6206, 0.5707, -1.0, 0.5939, -0.9976, 0.5707, -0.6206, 0.5939, -0.9976, 0.5969, -0.6217, 0.5707, -0.6206, 0.5969, -0.6217, 0.5928, -0.5543, 0.5707, -0.6206, 0.5928, -0.5543, 0.5768, -0.5531, 0.5063, -0.9283, 0.5063, -0.5395, 0.4902, -0.5398, 0.5063, -0.9283, 0.4902, -0.5398, 0.4833, -0.9273, 0.5063, -0.9283, 0.4833, -0.9273, 0.4855, -0.9974, 0.5063, -0.9283, 0.4855, -0.9974, 0.4952, -1.0, 0.5216, -0.9293, 0.5376, -0.5434, 0.5216, -0.5431, 0.5216, -0.9293, 0.544, -0.9974, 0.5445, -0.9282, 0.5216, -0.9293, 0.5445, -0.9282, 0.5376, -0.5434, 0.5216, -0.9293, 0.5343, -1.0, 0.544, -0.9974, 0.6914, -0.6225, 0.6929, -0.3545, 0.6815, -0.6234, 0.6914, -0.6225, 0.7011, -0.3538, 0.6929, -0.3545, 0.7024, -0.3209, 0.6929, -0.3545, 0.7011, -0.3538, 0.7024, -0.3209, 0.6853, -0.3224, 0.6929, -0.3545, 0.7024, -0.3209, 0.6815, -0.2788, 0.6853, -0.3224, 0.7024, -0.3209, 0.6985, -0.2772, 0.6815, -0.2788, 0.4782, -0.3781, 0.4746, -0.333, 0.4672, -0.3765, 0.4782, -0.3781, 0.4833, -0.3343, 0.4746, -0.333, 0.4819, -0.3188, 0.4746, -0.333, 0.4833, -0.3343, 0.4819, -0.3188, 0.4743, -0.3198, 0.4746, -0.333, 0.4735, -0.3043, 0.4743, -0.3198, 0.4819, -0.3188, 0.4735, -0.3043, 0.4672, -0.2908, 0.4677, -0.3062, 0.4735, -0.3043, 0.4677, -0.3062, 0.4743, -0.3198, 0.4735, -0.3043, 0.4717, -0.2898, 0.4672, -0.2908, 0.5131, -0.3805, 0.5131, -0.3805, 0.5171, -0.3877, 0.5171, -0.3783, 0.5566, -0.3757, 0.5566, -0.3852, 0.5606, -0.383, 0.5606, -0.383])
me_wiperright_vis_001.materials.append(mat_wiper_mat)
me_wiperright_vis_001.update()
me_wiperright_vis_001.normals_split_custom_set([tuple(v) for v in zip(*[iter([0.1081, 0.02313, -0.9939, 0.1079, 0.02117, -0.9939, 0.1081, 0.02307, -0.9939, 0.1081, 0.02313, -0.9939, 0.1081, 0.02307, -0.9939, 0.1083, 0.0245, -0.9938, -0.8033, -0.559, -0.2054, -0.8033, -0.5591, -0.2053, -0.8032, -0.5592, -0.2054, -0.8033, -0.559, -0.2054, -0.8032, -0.5592, -0.2054, -0.8032, -0.5592, -0.2054, -0.7337, 0.002987, 0.6794, -0.7339, 0.003173, 0.6792, -0.7337, 0.003016, 0.6795, -0.7337, 0.002987, 0.6794, -0.7337, 0.003016, 0.6795, -0.7336, 0.002972, 0.6796, -0.7717, 0.6109, -0.1766, -0.7718, 0.611, -0.1763, -0.772, 0.6108, -0.1762, -0.7717, 0.6109, -0.1766, -0.772, 0.6108, -0.1762, -0.7715, 0.6111, -0.1769, -0.4864, 0.03438, -0.8731, -0.4867, 0.03441, -0.8729, -0.4862, 0.0341, -0.8732, -0.4864, 0.03438, -0.8731, -0.4862, 0.0341, -0.8732, -0.4866, 0.03397, -0.8729, -0.2615, -0.01668, 0.9651, -0.2615, -0.01636, 0.9651, -0.2615, -0.01688, 0.9651, -0.2615, -0.01668, 0.9651, -0.2615, -0.01688, 0.9651, -0.2615, -0.01635, 0.9651, 0.21, 0.01791, -0.9775, 0.2103, 0.01863, -0.9775, 0.2103, 0.01876, -0.9775, 0.21, 0.01791, -0.9775, 0.2103, 0.01876, -0.9775, 0.21, 0.01771, -0.9775, -0.4534, -0.009522, 0.8912, -0.4533, -0.009734, 0.8913, -0.4534, -0.00979, 0.8913, -0.4534, -0.009522, 0.8912, -0.4534, -0.00979, 0.8913, -0.4535, -0.009136, 0.8912, 0.3927, 0.01216, -0.9196, 0.3922, 0.01155, -0.9198, 0.3926, 0.01202, -0.9196, 0.3927, 0.01216, -0.9196, 0.3926, 0.01202, -0.9196, 0.3924, 0.01208, -0.9197, -0.7851, 0.005846, 0.6194, -0.785, 0.005696, 0.6195, -0.785, 0.005619, 0.6195, -0.7851, 0.005846, 0.6194, -0.785, 0.005619, 0.6195, -0.7852, 0.006084, 0.6193, 0.7367, -0.003036, -0.6762, 0.7364, -0.003599, -0.6765, 0.7366, -0.003196, -0.6763, 0.7367, -0.003036, -0.6762, 0.7366, -0.003196, -0.6763, 0.7366, -0.003245, -0.6764, -0.7297, -0.02371, 0.6834, -0.969, -0.03656, 0.2443, -0.4822, -0.01697, 0.8759, -0.7297, -0.02371, 0.6834, -0.4822, -0.01697, 0.8759, -0.4782, -0.00889, 0.8782, 0.402, 0.01726, -0.9155, 0.1328, 0.01391, -0.9911, -0.267, -0.004444, -0.9637, 0.402, 0.01726, -0.9155, -0.267, -0.004444, -0.9637, 0.3991, 0.01153, -0.9168, 0.9796, -0.195, -0.04771, 0.9796, -0.195, -0.04771, 0.9796, -0.195, -0.04771, 0.9796, -0.195, -0.04771, 0.9796, -0.195, -0.04771, 0.9796, -0.195, -0.04771, -0.1139, -0.02249, 0.9932, -0.1143, -0.02286, 0.9932, -0.1145, -0.02528, 0.9931, -0.1139, -0.02249, 0.9932, -0.1135, -0.02116, 0.9933, -0.1143, -0.02286, 0.9932, -0.1749, -0.01949, 0.9844, -0.1135, -0.02116, 0.9933, -0.1139, -0.02249, 0.9932, -0.1749, -0.01949, 0.9844, -0.1748, -0.0195, 0.9844, -0.1135, -0.02116, 0.9933, -0.1749, -0.01949, 0.9844, -0.2361, -0.01733, 0.9716, -0.236, -0.01752, 0.9716, -0.1749, -0.01949, 0.9844, -0.236, -0.01752, 0.9716, -0.1748, -0.0195, 0.9844, 0.0539, 0.9981, 0.03099, 0.0269, 0.9993, 0.02429, 0.02683, 0.9993, 0.02438, 0.0539, 0.9981, 0.03099, 0.02683, 0.9993, 0.02438, 0.08081, 0.996, 0.0375, 0.0797, 0.9961, 0.0373, 0.0539, 0.9981, 0.03099, 0.08081, 0.996, 0.0375, 0.0797, 0.9961, 0.0373, 0.08081, 0.996, 0.0375, 0.07983, 0.9961, 0.03724, 0.0797, 0.9961, 0.0373, 0.07983, 0.9961, 0.03724, 0.0517, 0.9982, 0.03061, 0.0797, 0.9961, 0.0373, 0.0517, 0.9982, 0.03061, 0.0516, 0.9982, 0.03084, 0.282, 0.016, -0.9593, 0.2358, 0.01736, -0.9717, 0.2359, 0.01755, -0.9716, 0.282, 0.016, -0.9593, 0.2359, 0.01755, -0.9716, 0.3275, 0.0144, -0.9447, 0.372, 0.0128, -0.9281, 0.282, 0.016, -0.9593, 0.3275, 0.0144, -0.9447, 0.372, 0.0128, -0.9281, 0.3275, 0.0144, -0.9447, 0.3718, 0.01254, -0.9282, 0.02672, 0.9993, 0.02464, 0.01327, 0.9997, 0.02136, 0.0267, 0.9993, 0.02484, 0.02672, 0.9993, 0.02464, -0.0005958, 0.9999, 0.01351, 0.01327, 0.9997, 0.02136, -0.0005958, 0.9999, 0.01351, 0.002992, 0.9999, 0.009617, -0.005769, 0.9999, 0.0105, -0.0005958, 0.9999, 0.01351, -0.005769, 0.9999, 0.0105, 0.01327, 0.9997, 0.02136, 0.002992, 0.9999, 0.009617, -0.0168, 0.9998, -0.0124, -0.02311, 0.9997, -0.00589, 0.002992, 0.9999, 0.009617, -0.02311, 0.9997, -0.00589, -0.005769, 0.9999, 0.0105, -0.5845, 0.715, -0.3834, -0.02311, 0.9997, -0.00589, -0.0168, 0.9998, -0.0124, -0.5845, 0.715, -0.3834, -0.5285, 0.7794, -0.3366, -0.02311, 0.9997, -0.00589, -0.0583, -0.002197, 0.9983, -0.05868, 0.0296, 0.9978, 0.0231, -0.009782, 0.9997, -0.0583, -0.002197, 0.9983, 0.0231, -0.009782, 0.9997, 0.01782, -0.04381, 0.9989, -0.0583, -0.002197, 0.9983, -0.1393, 0.005389, 0.9902, -0.05868, 0.0296, 0.9978, -0.0583, -0.002197, 0.9983, -0.1332, -0.02435, 0.9908, -0.1393, 0.005389, 0.9902, -0.0256, 0.004874, -0.9997, -0.0003045, 0.03996, -0.9992, -0.005402, 0.0074, -1.0, -0.0256, 0.004874, -0.9997, -0.005402, 0.0074, -1.0, -0.02537, -0.02431, -0.9994, -0.0256, 0.004874, -0.9997, -0.02537, -0.02431, -0.9994, -0.0458, 0.002394, -0.9989, -0.0256, 0.004874, -0.9997, -0.0458, 0.002394, -0.9989, -0.05146, 0.02794, -0.9983, 0.05209, 0.9981, 0.03218, 0.09464, 0.9946, 0.0417, 0.0944, 0.9948, 0.03729, 0.05209, 0.9981, 0.03218, 0.0944, 0.9948, 0.03729, 0.05109, 0.9982, 0.03231, 0.05209, 0.9981, 0.03218, 0.05109, 0.9982, 0.03231, 0.009208, 0.9996, 0.02611, 0.05209, 0.9981, 0.03218, 0.009208, 0.9996, 0.02611, 0.0107, 0.9997, 0.02093, -0.1186, -0.9921, -0.04082, -0.0868, -0.9955, -0.03748, -0.08707, -0.9953, -0.04203, -0.1186, -0.9921, -0.04082, -0.1502, -0.9877, -0.04401, -0.1197, -0.9922, -0.03368, -0.1186, -0.9921, -0.04082, -0.1197, -0.9922, -0.03368, -0.0868, -0.9955, -0.03748, -0.1186, -0.9921, -0.04082, -0.1474, -0.9876, -0.05339, -0.1502, -0.9877, -0.04401, -0.04724, -0.9985, -0.02922, -0.009043, -0.9998, -0.02002, -0.04719, -0.9984, -0.02955, -0.04724, -0.9985, -0.02922, -0.009268, -0.9997, -0.02053, -0.009043, -0.9998, -0.02002, 0.0009156, -0.9998, -0.0179, -0.009043, -0.9998, -0.02002, -0.009268, -0.9997, -0.02053, 0.0009156, -0.9998, -0.0179, 0.0009892, -0.9998, -0.0178, -0.009043, -0.9998, -0.02002, 0.0009156, -0.9998, -0.0179, -0.0268, -0.9993, -0.02464, 0.0009892, -0.9998, -0.0178, 0.0009156, -0.9998, -0.0179, -0.0268, -0.9993, -0.02464, -0.0268, -0.9993, -0.02464, -0.02656, -0.9993, -0.02521, -0.04747, -0.9983, -0.03298, -0.02664, -0.9993, -0.02503, -0.02656, -0.9993, -0.02521, -0.04676, -0.9985, -0.03003, -0.04747, -0.9983, -0.03298, -0.05939, -0.9975, -0.03871, -0.04747, -0.9983, -0.03298, -0.04676, -0.9985, -0.03003, -0.05939, -0.9975, -0.03871, -0.05092, -0.9979, -0.03901, -0.04747, -0.9983, -0.03298, -0.02779, -0.9991, -0.0313, -0.05092, -0.9979, -0.03901, -0.05939, -0.9975, -0.03871, -0.02779, -0.9991, -0.0313, -0.4332, -0.8454, -0.3126, -0.0319, -0.9991, -0.028, -0.02779, -0.9991, -0.0313, -0.0319, -0.9991, -0.028, -0.05092, -0.9979, -0.03901, -0.02779, -0.9991, -0.0313, -0.5895, -0.6858, -0.4267, -0.4332, -0.8454, -0.3126, -0.5895, -0.6858, -0.4267, -0.969, -0.03656, 0.2443, -0.7297, -0.02371, 0.6834, -0.4332, -0.8454, -0.3126, 0.1328, 0.01391, -0.9911, -0.5285, 0.7794, -0.3366, -0.5845, 0.715, -0.3834, -0.267, -0.004444, -0.9637])] * 3)])

# ---- objects
ob_wiperleft_vis = bpy.data.objects.new('wiperLeft_vis', me_wiperleft_vis)
ob_wiperright_vis = bpy.data.objects.new('wiperRight_vis', me_wiperright_vis)
ob_wiperleft_vis_base = bpy.data.objects.new('wiperLeft_vis.base', me_wiperleft_vis_001)
ob_wiperright_vis_base = bpy.data.objects.new('wiperRight_vis.base', me_wiperright_vis_001)

# ---- transforms, parenting, visibility, modifiers, constraints
ob_wiperleft_vis.parent = ob_wiperleft_vis_base
ob_wiperleft_vis.matrix_parent_inverse = Matrix(((1.0, -0.0, 0.0, -0.7716), (-0.0, 7.55e-08, 1.0, -1.482), (-0.0, -1.0, 7.55e-08, -2.009), (0.0, 0.0, -0.0, 1.0)))
ob_wiperleft_vis.location = (0.1682, -2.12, 1.523)
ob_wiperleft_vis.rotation_euler = (1.571, -0.0, 0.0)
ob_wiperright_vis.parent = ob_wiperright_vis_base
ob_wiperright_vis.matrix_parent_inverse = Matrix(((1.0, -0.0, 0.0, -0.04014), (-0.0, 7.55e-08, 1.0, -1.481), (-0.0, -1.0, 7.55e-08, -2.125), (0.0, 0.0, -0.0, 1.0)))
ob_wiperright_vis.location = (-0.571, -2.067, 1.523)
ob_wiperright_vis.rotation_euler = (1.571, -0.0, 0.0)
ob_wiperleft_vis_base.location = (0.7716, -2.009, 1.482)
ob_wiperleft_vis_base.rotation_euler = (1.571, -0.0, 0.0)
ob_wiperright_vis_base.location = (0.04014, -2.125, 1.481)
ob_wiperright_vis_base.rotation_euler = (1.571, -0.0, 0.0)

# ---- collection membership
col_wipers.objects.link(ob_wiperleft_vis)
col_wipers.objects.link(ob_wiperright_vis)
col_wipers.objects.link(ob_wiperleft_vis_base)
col_wipers.objects.link(ob_wiperright_vis_base)

# ---- scene / render settings (as saved in the file)
scene.frame_start = 1; scene.frame_end = 250; scene.frame_set(2)
scene.render.engine = 'BLENDER_EEVEE_NEXT'
scene.cycles.sampling_pattern = 'TABULATED_SOBOL'
scene.view_settings.view_transform = 'Filmic'
bpy.context.view_layer.update()

# ---- added for rendering (the .blend has no active camera and no usable light): camera, sun
cam_auto = bpy.data.cameras.new('AutoCamera')
cam_auto.lens = 50.0
cam_auto.sensor_width = 36.0
cam_auto.clip_end = 1000.0
ob_auto_camera = bpy.data.objects.new('AutoCamera', cam_auto)
scene.collection.objects.link(ob_auto_camera)
ob_auto_camera.location = (1.50126, -3.89764, 2.75133)
ob_auto_camera.rotation_euler = (1.09748, -7.21219e-08, 0.694738)
scene.camera = ob_auto_camera
light_auto_sun = bpy.data.lights.new('AutoSun', 'SUN')
light_auto_sun.energy = 3.0
light_auto_sun.angle = 0.0523599
ob_auto_sun = bpy.data.objects.new('AutoSun', light_auto_sun)
scene.collection.objects.link(ob_auto_sun)
ob_auto_sun.rotation_euler = (0.872665, 0.174533, 0.523599)
bpy.context.view_layer.update()
